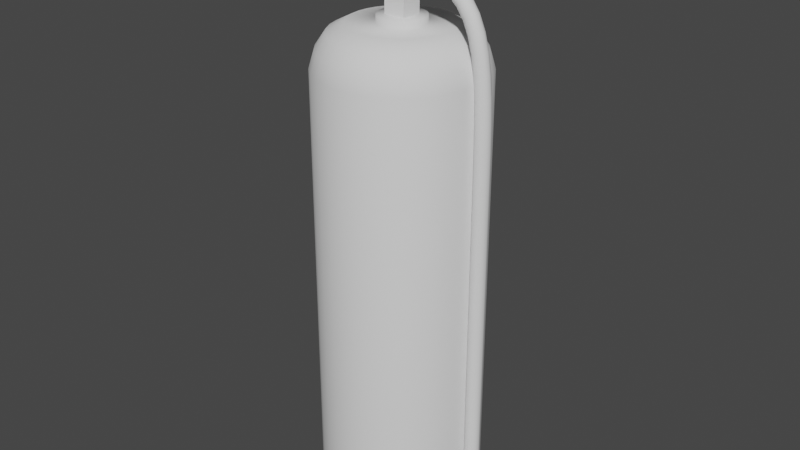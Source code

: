 # Source: FireExtinguisher.blend  (saved by Blender 2.80.75; exported with 4.5.12 LTS)
import bpy
from mathutils import Matrix  # noqa: F401  (used for matrix-valued properties, if any)

bpy.ops.wm.read_factory_settings(use_empty=True)
scene = bpy.context.scene
scene.name = 'Scene'

# ---- collections
col_collection = bpy.data.collections.new('Collection'); scene.collection.children.link(col_collection)

# ---- world
world_world = bpy.data.worlds.new('World'); scene.world = world_world
world_world.use_nodes = True; world_world.node_tree.nodes.clear()
_N = world_world.node_tree.nodes; _L = world_world.node_tree.links
n0 = _N.new('ShaderNodeOutputWorld'); n0.name = 'World Output'; n0.location = (300, 300)
n1 = _N.new('ShaderNodeBackground'); n1.name = 'Background'; n1.location = (10, 300)
n1.inputs[0].default_value = (0.05088, 0.05088, 0.05088, 1.0)
_L.new(n1.outputs[0], n0.inputs[0])
n0.is_active_output = True
world_world.color = (0.05088, 0.05088, 0.05088)
world_world.use_sun_shadow = False
world_world.sun_shadow_jitter_overblur = 0.0

# ---- meshes
me_beziercurve = bpy.data.meshes.new('BezierCurve')
me_beziercurve.from_pydata([(0.09553, 0.05805, 2.771), (0.09553, 0.03243, 2.796), (0.09553, -0.002575, 2.806), (0.09553, -0.03757, 2.796), (0.09553, -0.0632, 2.771), (0.09553, -0.07257, 2.736), (0.09553, -0.0632, 2.701), (0.09553, -0.03758, 2.675), (0.09553, -0.002575, 2.666), (0.09553, 0.03242, 2.675), (0.09553, 0.05805, 2.701), (0.09553, 0.06742, 2.736), (0.2639, 0.05805, 2.758), (0.268, 0.03243, 2.784), (0.2695, -0.002575, 2.793), (0.268, -0.03757, 2.784), (0.2639, -0.0632, 2.758), (0.2582, -0.07257, 2.724), (0.2526, -0.0632, 2.689), (0.2484, -0.03758, 2.664), (0.2469, -0.002575, 2.655), (0.2484, 0.03242, 2.664), (0.2526, 0.05805, 2.689), (0.2582, 0.06742, 2.724), (0.4068, 0.05805, 2.721), (0.416, 0.03243, 2.745), (0.4193, -0.002575, 2.754), (0.416, -0.03757, 2.745), (0.4068, -0.0632, 2.721), (0.3943, -0.07257, 2.689), (0.3818, -0.0632, 2.656), (0.3727, -0.03758, 2.632), (0.3693, -0.002575, 2.623), (0.3727, 0.03242, 2.632), (0.3818, 0.05805, 2.656), (0.3943, 0.06743, 2.689), (0.526, 0.05805, 2.66), (0.5406, 0.03243, 2.681), (0.5459, -0.002575, 2.688), (0.5406, -0.03757, 2.681), (0.526, -0.0632, 2.66), (0.5062, -0.07257, 2.631), (0.4864, -0.0632, 2.602), (0.4718, -0.03758, 2.581), (0.4665, -0.002575, 2.573), (0.4718, 0.03242, 2.581), (0.4864, 0.05805, 2.602), (0.5062, 0.06743, 2.631), (0.6224, 0.05805, 2.574), (0.6416, 0.03243, 2.591), (0.6487, -0.002575, 2.597), (0.6416, -0.03757, 2.591), (0.6224, -0.0632, 2.574), (0.5962, -0.07257, 2.551), (0.57, -0.0632, 2.527), (0.5508, -0.03758, 2.51), (0.5438, -0.002575, 2.504), (0.5508, 0.03242, 2.51), (0.57, 0.05805, 2.527), (0.5962, 0.06743, 2.551), (0.6974, 0.05805, 2.466), (0.7198, 0.03243, 2.478), (0.728, -0.002575, 2.483), (0.7198, -0.03757, 2.478), (0.6974, -0.0632, 2.466), (0.6668, -0.07257, 2.449), (0.6362, -0.0632, 2.432), (0.6138, -0.03758, 2.419), (0.6056, -0.002575, 2.415), (0.6138, 0.03242, 2.419), (0.6362, 0.05805, 2.432), (0.6668, 0.06743, 2.449), (0.7533, 0.05805, 2.337), (0.7775, 0.03243, 2.345), (0.7863, -0.002575, 2.348), (0.7775, -0.03757, 2.345), (0.7533, -0.0632, 2.337), (0.7202, -0.07257, 2.325), (0.6872, -0.0632, 2.314), (0.663, -0.03758, 2.305), (0.6541, -0.002575, 2.302), (0.663, 0.03242, 2.305), (0.6872, 0.05805, 2.314), (0.7202, 0.06743, 2.325), (0.7932, 0.05805, 2.188), (0.8182, 0.03243, 2.194), (0.8274, -0.002575, 2.196), (0.8182, -0.03757, 2.194), (0.7932, -0.0632, 2.188), (0.759, -0.07257, 2.181), (0.7247, -0.0632, 2.174), (0.6997, -0.03758, 2.168), (0.6905, -0.002575, 2.166), (0.6997, 0.03242, 2.168), (0.7247, 0.05805, 2.174), (0.759, 0.06743, 2.181), (0.8201, 0.05805, 2.021), (0.8455, 0.03243, 2.024), (0.8548, -0.002575, 2.025), (0.8455, -0.03757, 2.024), (0.8201, -0.0632, 2.021), (0.7853, -0.07257, 2.016), (0.7506, -0.0632, 2.012), (0.7252, -0.03758, 2.009), (0.7159, -0.002575, 2.008), (0.7252, 0.03242, 2.009), (0.7506, 0.05805, 2.012), (0.7853, 0.06743, 2.016), (0.8366, 0.05805, 1.834), (0.8622, 0.03243, 1.836), (0.8716, -0.002575, 1.837), (0.8622, -0.03757, 1.836), (0.8366, -0.0632, 1.834), (0.8017, -0.07257, 1.832), (0.7668, -0.0632, 1.83), (0.7412, -0.03758, 1.828), (0.7319, -0.002575, 1.828), (0.7412, 0.03242, 1.828), (0.7668, 0.05805, 1.83), (0.8017, 0.06743, 1.832), (0.8454, 0.05805, 1.629), (0.8711, 0.03243, 1.63), (0.8804, -0.002575, 1.63), (0.8711, -0.03757, 1.63), (0.8454, -0.0632, 1.629), (0.8105, -0.07257, 1.628), (0.7755, -0.0632, 1.627), (0.7499, -0.03758, 1.627), (0.7405, -0.002575, 1.626), (0.7499, 0.03242, 1.627), (0.7755, 0.05805, 1.627), (0.8105, 0.06742, 1.628), (0.849, 0.05805, 1.406), (0.8746, 0.03243, 1.406), (0.884, -0.002575, 1.406), (0.8746, -0.03757, 1.406), (0.849, -0.0632, 1.406), (0.814, -0.07257, 1.406), (0.779, -0.0632, 1.405), (0.7534, -0.03758, 1.405), (0.744, -0.002575, 1.405), (0.7534, 0.03242, 1.405), (0.779, 0.05805, 1.405), (0.814, 0.06742, 1.406), (0.8496, 0.05805, 1.165), (0.8752, 0.03243, 1.165), (0.8846, -0.002575, 1.165), (0.8752, -0.03757, 1.165), (0.8496, -0.0632, 1.165), (0.8146, -0.07257, 1.165), (0.7796, -0.0632, 1.165), (0.754, -0.03758, 1.165), (0.7446, -0.002575, 1.165), (0.754, 0.03242, 1.165), (0.7796, 0.05805, 1.165), (0.8146, 0.06742, 1.165), (0.8496, 0.05805, 0.9177), (0.8752, 0.03243, 0.9177), (0.8846, -0.002575, 0.9177), (0.8752, -0.03757, 0.9177), (0.8496, -0.0632, 0.9177), (0.8146, -0.07257, 0.9177), (0.7796, -0.0632, 0.9177), (0.754, -0.03758, 0.9177), (0.7446, -0.002575, 0.9177), (0.754, 0.03242, 0.9177), (0.7796, 0.05805, 0.9177), (0.8146, 0.06742, 0.9177), (0.8496, 0.05805, 0.6755), (0.8752, 0.03243, 0.6755), (0.8846, -0.002575, 0.6755), (0.8752, -0.03757, 0.6755), (0.8496, -0.0632, 0.6755), (0.8146, -0.07257, 0.6755), (0.7796, -0.0632, 0.6755), (0.754, -0.03758, 0.6755), (0.7446, -0.002575, 0.6755), (0.754, 0.03242, 0.6755), (0.7796, 0.05805, 0.6755), (0.8146, 0.06742, 0.6755), (0.8496, 0.05805, 0.4374), (0.8752, 0.03243, 0.4374), (0.8846, -0.002575, 0.4374), (0.8752, -0.03757, 0.4374), (0.8496, -0.0632, 0.4374), (0.8146, -0.07257, 0.4374), (0.7796, -0.0632, 0.4374), (0.754, -0.03758, 0.4374), (0.7446, -0.002575, 0.4374), (0.754, 0.03242, 0.4374), (0.7796, 0.05805, 0.4374), (0.8146, 0.06742, 0.4374), (0.8496, 0.05805, 0.2022), (0.8752, 0.03243, 0.2022), (0.8846, -0.002575, 0.2022), (0.8752, -0.03757, 0.2022), (0.8496, -0.0632, 0.2022), (0.8146, -0.07257, 0.2022), (0.7796, -0.0632, 0.2022), (0.754, -0.03758, 0.2022), (0.7446, -0.002575, 0.2022), (0.754, 0.03242, 0.2022), (0.7796, 0.05805, 0.2022), (0.8146, 0.06742, 0.2022), (0.8496, 0.05805, -0.03091), (0.8752, 0.03243, -0.03091), (0.8846, -0.002575, -0.03091), (0.8752, -0.03757, -0.03091), (0.8496, -0.0632, -0.03091), (0.8146, -0.07257, -0.03091), (0.7796, -0.0632, -0.03091), (0.754, -0.03758, -0.03091), (0.7446, -0.002575, -0.03091), (0.754, 0.03242, -0.03091), (0.7796, 0.05805, -0.03091), (0.8146, 0.06742, -0.03091), (0.8496, 0.05805, -0.263), (0.8752, 0.03243, -0.263), (0.8846, -0.002575, -0.263), (0.8752, -0.03757, -0.263), (0.8496, -0.0632, -0.263), (0.8146, -0.07257, -0.263), (0.7796, -0.0632, -0.263), (0.754, -0.03758, -0.263), (0.7446, -0.002575, -0.263), (0.754, 0.03242, -0.263), (0.7796, 0.05805, -0.263), (0.8146, 0.06742, -0.263), (0.8496, 0.05805, -0.4952), (0.8752, 0.03243, -0.4952), (0.8846, -0.002575, -0.4952), (0.8752, -0.03757, -0.4952), (0.8496, -0.0632, -0.4952), (0.8146, -0.07257, -0.4952), (0.7796, -0.0632, -0.4952), (0.754, -0.03758, -0.4952), (0.7446, -0.002575, -0.4952), (0.754, 0.03242, -0.4952), (0.7796, 0.05805, -0.4952), (0.8146, 0.06742, -0.4952), (0.8496, 0.05805, -0.7283), (0.8752, 0.03243, -0.7283), (0.8846, -0.002575, -0.7283), (0.8752, -0.03757, -0.7283), (0.8496, -0.0632, -0.7283), (0.8146, -0.07257, -0.7283), (0.7796, -0.0632, -0.7283), (0.754, -0.03758, -0.7283), (0.7446, -0.002575, -0.7283), (0.754, 0.03242, -0.7283), (0.7796, 0.05805, -0.7283), (0.8146, 0.06742, -0.7283), (0.8496, 0.05805, -0.9635), (0.8752, 0.03243, -0.9635), (0.8846, -0.002575, -0.9635), (0.8752, -0.03757, -0.9635), (0.8496, -0.0632, -0.9635), (0.8146, -0.07257, -0.9635), (0.7796, -0.0632, -0.9635), (0.754, -0.03758, -0.9635), (0.7446, -0.002575, -0.9635), (0.754, 0.03242, -0.9635), (0.7796, 0.05805, -0.9635), (0.8146, 0.06742, -0.9635), (0.8496, 0.05805, -1.202), (0.8752, 0.03243, -1.202), (0.8846, -0.002575, -1.202), (0.8752, -0.03757, -1.202), (0.8496, -0.0632, -1.202), (0.8146, -0.07257, -1.202), (0.7796, -0.0632, -1.202), (0.754, -0.03758, -1.202), (0.7446, -0.002575, -1.202), (0.754, 0.03242, -1.202), (0.7796, 0.05805, -1.202), (0.8146, 0.06742, -1.202), (0.8496, 0.05805, -1.444), (0.8752, 0.03243, -1.444), (0.8846, -0.002575, -1.444), (0.8752, -0.03757, -1.444), (0.8496, -0.0632, -1.444), (0.8146, -0.07257, -1.444), (0.7796, -0.0632, -1.444), (0.754, -0.03758, -1.444), (0.7446, -0.002575, -1.444), (0.754, 0.03242, -1.444), (0.7796, 0.05805, -1.444), (0.8146, 0.06742, -1.444), (0.8496, 0.05805, -1.691), (0.8752, 0.03243, -1.691), (0.8846, -0.002575, -1.691), (0.8752, -0.03757, -1.691), (0.8496, -0.0632, -1.691), (0.8146, -0.07257, -1.691), (0.7796, -0.0632, -1.691), (0.754, -0.03758, -1.691), (0.7446, -0.002575, -1.691), (0.754, 0.03242, -1.691), (0.7796, 0.05805, -1.691), (0.8146, 0.06742, -1.691), (-0.007172, 0.7521, -2.242), (-0.007172, 0.7521, 1.914), (0.1396, 0.7377, -2.242), (0.1396, 0.7377, 1.914), (0.2806, 0.6949, -2.242), (0.2806, 0.6949, 1.914), (0.4107, 0.6254, -2.242), (0.4107, 0.6254, 1.914), (0.5246, 0.5318, -2.242), (0.5246, 0.5318, 1.914), (0.6182, 0.4179, -2.242), (0.6182, 0.4179, 1.914), (0.6877, 0.2878, -2.242), (0.6877, 0.2878, 1.914), (0.7305, 0.1467, -2.242), (0.7305, 0.1467, 1.914), (0.7449, 1.153e-05, -2.242), (0.7449, 1.153e-05, 1.914), (0.7305, -0.1467, -2.242), (0.7305, -0.1467, 1.914), (0.6877, -0.2878, -2.242), (0.6877, -0.2878, 1.914), (0.6182, -0.4178, -2.242), (0.6182, -0.4178, 1.914), (0.5246, -0.5318, -2.242), (0.5246, -0.5318, 1.914), (0.4107, -0.6253, -2.242), (0.4107, -0.6253, 1.914), (0.2806, -0.6948, -2.242), (0.2806, -0.6948, 1.914), (0.1396, -0.7376, -2.242), (0.1396, -0.7376, 1.914), (-0.007172, -0.7521, -2.242), (-0.007172, -0.7521, 1.914), (-0.1539, -0.7376, -2.242), (-0.1539, -0.7376, 1.914), (-0.295, -0.6948, -2.242), (-0.295, -0.6948, 1.914), (-0.425, -0.6253, -2.242), (-0.425, -0.6253, 1.914), (-0.539, -0.5318, -2.242), (-0.539, -0.5318, 1.914), (-0.6325, -0.4178, -2.242), (-0.6325, -0.4178, 1.914), (-0.702, -0.2878, -2.242), (-0.702, -0.2878, 1.914), (-0.7448, -0.1467, -2.242), (-0.7448, -0.1467, 1.914), (-0.7593, 1.22e-05, -2.242), (-0.7593, 1.22e-05, 1.914), (-0.7448, 0.1467, -2.242), (-0.7448, 0.1467, 1.914), (-0.702, 0.2878, -2.242), (-0.702, 0.2878, 1.914), (-0.6325, 0.4179, -2.242), (-0.6325, 0.4179, 1.914), (-0.539, 0.5318, -2.242), (-0.539, 0.5318, 1.914), (-0.425, 0.6254, -2.242), (-0.425, 0.6254, 1.914), (-0.295, 0.6949, -2.242), (-0.295, 0.6949, 1.914), (-0.1539, 0.7377, -2.242), (-0.1539, 0.7377, 1.914), (-0.04829, 0.2067, 2.346), (-0.08783, 0.1947, 2.346), (-0.1243, 0.1753, 2.346), (-0.1562, 0.1491, 2.346), (-0.1824, 0.1171, 2.346), (-0.2019, 0.08067, 2.346), (-0.2139, 0.04113, 2.346), (-0.218, 1.183e-05, 2.346), (-0.2139, -0.04111, 2.346), (-0.2019, -0.08065, 2.346), (-0.1824, -0.1171, 2.346), (-0.1562, -0.149, 2.346), (-0.1243, -0.1752, 2.346), (-0.08783, -0.1947, 2.346), (-0.04829, -0.2067, 2.346), (-0.007172, -0.2108, 2.346), (0.03395, -0.2067, 2.346), (0.07349, -0.1947, 2.346), (0.1099, -0.1752, 2.346), (0.1419, -0.149, 2.346), (0.1681, -0.1171, 2.346), (0.1876, -0.08065, 2.346), (0.1996, -0.04111, 2.346), (0.2036, 1.164e-05, 2.346), (0.1996, 0.04113, 2.346), (0.1876, 0.08067, 2.346), (0.1681, 0.1171, 2.346), (0.1419, 0.1491, 2.346), (0.1099, 0.1753, 2.346), (0.07349, 0.1947, 2.346), (-0.007172, 0.2108, 2.346), (-0.007172, 0.6152, 2.204), (0.08313, 0.454, 2.283), (0.1128, 0.6034, 2.204), (0.2282, 0.5684, 2.204), (0.3346, 0.5115, 2.204), (0.4278, 0.435, 2.204), (0.5043, 0.3418, 2.204), (0.5612, 0.2354, 2.204), (0.5962, 0.12, 2.204), (0.608, 1.156e-05, 2.204), (0.5962, -0.12, 2.204), (0.5612, -0.2354, 2.204), (0.5043, -0.3418, 2.204), (0.4278, -0.435, 2.204), (0.3346, -0.5115, 2.204), (0.2282, -0.5683, 2.204), (0.1128, -0.6033, 2.204), (-0.007172, -0.6152, 2.204), (-0.1272, -0.6033, 2.204), (-0.2426, -0.5683, 2.204), (-0.3489, -0.5115, 2.204), (-0.4422, -0.435, 2.204), (-0.5187, -0.3418, 2.204), (-0.5755, -0.2354, 2.204), (-0.6105, -0.12, 2.204), (-0.6223, 1.21e-05, 2.204), (-0.6105, 0.12, 2.204), (-0.5755, 0.2354, 2.204), (-0.5187, 0.3418, 2.204), (-0.4422, 0.435, 2.204), (-0.3489, 0.5115, 2.204), (-0.2426, 0.5684, 2.204), (-0.1272, 0.6034, 2.204), (-0.145, 0.6927, 2.068), (-0.2774, 0.6525, 2.068), (-0.3996, 0.5873, 2.068), (-0.5066, 0.4994, 2.068), (-0.5944, 0.3924, 2.068), (-0.6597, 0.2703, 2.068), (-0.6999, 0.1378, 2.068), (-0.7134, 1.216e-05, 2.068), (-0.6999, -0.1378, 2.068), (-0.6597, -0.2703, 2.068), (-0.5944, -0.3924, 2.068), (-0.5066, -0.4994, 2.068), (-0.3996, -0.5872, 2.068), (-0.2775, -0.6525, 2.068), (-0.145, -0.6927, 2.068), (-0.007172, -0.7063, 2.068), (0.1306, -0.6927, 2.068), (0.2631, -0.6525, 2.068), (0.3852, -0.5872, 2.068), (0.4922, -0.4994, 2.068), (0.5801, -0.3924, 2.068), (0.6453, -0.2703, 2.068), (0.6855, -0.1378, 2.068), (0.6991, 1.154e-05, 2.068), (0.6855, 0.1378, 2.068), (0.6453, 0.2703, 2.068), (0.5801, 0.3924, 2.068), (0.4922, 0.4994, 2.068), (0.3852, 0.5873, 2.068), (0.2631, 0.6525, 2.068), (-0.007172, 0.7063, 2.068), (0.1306, 0.6927, 2.068), (0.03395, 0.2067, 2.346), (0.03395, 0.2067, 2.283), (0.07349, 0.1947, 2.283), (0.1099, 0.1753, 2.283), (0.1419, 0.1491, 2.283), (0.1681, 0.1171, 2.283), (0.1876, 0.08067, 2.283), (0.1996, 0.04113, 2.283), (0.2036, 1.164e-05, 2.283), (0.1996, -0.04111, 2.283), (0.1876, -0.08065, 2.283), (0.1681, -0.1171, 2.283), (0.1419, -0.149, 2.283), (0.1099, -0.1752, 2.283), (0.07349, -0.1947, 2.283), (0.03395, -0.2067, 2.283), (-0.007172, -0.2108, 2.283), (-0.04829, -0.2067, 2.283), (-0.08783, -0.1947, 2.283), (-0.1243, -0.1752, 2.283), (-0.1562, -0.149, 2.283), (-0.1824, -0.1171, 2.283), (-0.2019, -0.08065, 2.283), (-0.2139, -0.04111, 2.283), (-0.218, 1.183e-05, 2.283), (-0.2139, 0.04113, 2.283), (-0.2019, 0.08067, 2.283), (-0.1824, 0.1171, 2.283), (-0.1562, 0.1491, 2.283), (-0.1243, 0.1753, 2.283), (-0.08783, 0.1947, 2.283), (-0.04829, 0.2067, 2.283), (-0.007172, 0.2108, 2.283), (-0.09748, 0.454, 2.283), (-0.1843, 0.4277, 2.283), (-0.2643, 0.3849, 2.283), (-0.3345, 0.3273, 2.283), (-0.392, 0.2572, 2.283), (-0.4348, 0.1772, 2.283), (-0.4612, 0.09032, 2.283), (-0.4701, 1.2e-05, 2.283), (-0.4612, -0.09029, 2.283), (-0.4348, -0.1771, 2.283), (-0.392, -0.2572, 2.283), (-0.3345, -0.3273, 2.283), (-0.2643, -0.3849, 2.283), (-0.1843, -0.4276, 2.283), (-0.09748, -0.454, 2.283), (-0.007172, -0.4629, 2.283), (0.08313, -0.454, 2.283), (0.17, -0.4276, 2.283), (0.25, -0.3849, 2.283), (0.3201, -0.3273, 2.283), (0.3777, -0.2572, 2.283), (0.4205, -0.1771, 2.283), (0.4468, -0.09029, 2.283), (0.4557, 1.159e-05, 2.283), (0.4468, 0.09032, 2.283), (0.4205, 0.1772, 2.283), (0.3777, 0.2572, 2.283), (0.3201, 0.3273, 2.283), (0.25, 0.3849, 2.283), (0.17, 0.4277, 2.283), (-0.007172, 0.4629, 2.283), (-0.007172, 1.16e-05, 2.346), (-0.007172, 0.6044, -2.197), (-0.007172, 0.6983, -2.242), (0.1291, 0.6849, -2.242), (0.26, 0.6451, -2.242), (0.3808, 0.5806, -2.242), (0.4866, 0.4938, -2.242), (0.5734, 0.3879, -2.242), (0.6379, 0.2672, -2.242), (0.6777, 0.1362, -2.242), (0.6911, 1.154e-05, -2.242), (0.6777, -0.1362, -2.242), (0.6379, -0.2672, -2.242), (0.5734, -0.3879, -2.242), (0.4866, -0.4937, -2.242), (0.3808, -0.5806, -2.242), (0.26, -0.6451, -2.242), (0.1291, -0.6848, -2.242), (-0.007172, -0.6982, -2.242), (-0.1434, -0.6848, -2.242), (-0.2744, -0.6451, -2.242), (-0.3951, -0.5806, -2.242), (-0.5009, -0.4937, -2.242), (-0.5878, -0.3879, -2.242), (-0.6523, -0.2672, -2.242), (-0.692, -0.1362, -2.242), (-0.7054, 1.216e-05, -2.242), (-0.692, 0.1362, -2.242), (-0.6523, 0.2672, -2.242), (-0.5878, 0.3879, -2.242), (-0.5009, 0.4938, -2.242), (-0.3951, 0.5806, -2.242), (-0.2744, 0.6451, -2.242), (-0.1434, 0.6849, -2.242), (0.1107, 0.5928, -2.197), (0.2241, 0.5584, -2.197), (0.3286, 0.5025, -2.197), (0.4202, 0.4274, -2.197), (0.4953, 0.3358, -2.197), (0.5512, 0.2313, -2.197), (0.5856, 0.1179, -2.197), (0.5972, 1.156e-05, -2.197), (0.5856, -0.1179, -2.197), (0.5512, -0.2313, -2.197), (0.4953, -0.3358, -2.197), (0.4202, -0.4273, -2.197), (0.3286, -0.5025, -2.197), (0.2241, -0.5583, -2.197), (0.1107, -0.5927, -2.197), (-0.007172, -0.6044, -2.197), (-0.1251, -0.5927, -2.197), (-0.2385, -0.5583, -2.197), (-0.3429, -0.5025, -2.197), (-0.4345, -0.4273, -2.197), (-0.5097, -0.3358, -2.197), (-0.5655, -0.2313, -2.197), (-0.5999, -0.1179, -2.197), (-0.6115, 1.209e-05, -2.197), (-0.5999, 0.1179, -2.197), (-0.5655, 0.2313, -2.197), (-0.5097, 0.3358, -2.197), (-0.4345, 0.4274, -2.197), (-0.3429, 0.5025, -2.197), (-0.2385, 0.5584, -2.197), (-0.1251, 0.5928, -2.197), (-0.007172, 1.147e-05, -2.197), (-0.1044, -0.1004, 2.251), (-0.1044, -0.1004, 3.035), (-0.1044, 0.09527, 2.251), (-0.1044, 0.09527, 3.035), (0.09134, -0.1004, 2.251), (0.09134, -0.1004, 3.035), (0.09134, 0.09527, 2.251), (0.09134, 0.09527, 3.035), (0.1578, 0.1237, 3.144), (0.1578, 0.1237, 2.891), (0.1578, -0.1289, 3.144), (0.1578, -0.1289, 2.891), (-0.09487, 0.1237, 3.166), (-0.09487, 0.1237, 2.891), (-0.09487, -0.1289, 3.166), (-0.09487, -0.1289, 2.891), (-0.263, -0.1289, 3.07), (-0.263, -0.1289, 3.176), (-0.263, 0.1237, 3.176), (-0.263, 0.1237, 3.07), (-0.4646, -0.1289, 3.099), (-0.4646, -0.1289, 3.18), (-0.4646, 0.1237, 3.18), (-0.4646, 0.1237, 3.099), (-0.7133, -0.1289, 3.1), (-0.7133, -0.1289, 3.168), (-0.7133, 0.1237, 3.168), (-0.7133, 0.1237, 3.1), (-0.943, -0.1289, 3.06), (-0.943, -0.1289, 3.111), (-0.943, 0.1237, 3.111), (-0.943, 0.1237, 3.06), (-0.09487, -0.09699, 2.891), (-0.09487, 0.09184, 2.891), (-0.263, -0.09699, 3.07), (-0.263, 0.09184, 3.07), (-0.4646, -0.09699, 3.099), (-0.4646, 0.09184, 3.099), (-0.7133, -0.09699, 3.1), (-0.7133, 0.09184, 3.1), (-0.943, -0.09699, 3.06), (-0.943, 0.09184, 3.06), (-0.08764, -0.09699, 2.929), (-0.08764, 0.09184, 2.929), (-0.2558, -0.09699, 3.108), (-0.2558, 0.09184, 3.108), (-0.4574, -0.09699, 3.137), (-0.4574, 0.09184, 3.137), (-0.7061, -0.09699, 3.138), (-0.7061, 0.09184, 3.138), (-0.9425, -0.09699, 3.097), (-0.9425, 0.09184, 3.097), (0.0249, 0.1496, 2.827), (0.0249, 0.1496, 2.705), (0.0249, -0.1547, 2.827), (0.0249, -0.1547, 2.705), (-0.2794, 0.1496, 2.827), (-0.2794, 0.1496, 2.705), (-0.2794, -0.1547, 2.827), (-0.2794, -0.1547, 2.705), (-0.505, -0.1477, 2.688), (-0.505, -0.1477, 2.766), (-0.505, 0.1426, 2.766), (-0.505, 0.1426, 2.688), (-0.6873, -0.1312, 2.627), (-0.6873, -0.1312, 2.683), (-0.6873, 0.1261, 2.683), (-0.6873, 0.1261, 2.627), (-0.8728, -0.1056, 2.538), (-0.8728, -0.1056, 2.571), (-0.8728, 0.1005, 2.571), (-0.8728, 0.1005, 2.538), (0.06026, 0.09358, 2.74), (0.127, 0.09358, 2.74), (0.06026, 0.09173, 2.722), (0.127, 0.09173, 2.722), (0.06026, 0.08626, 2.703), (0.127, 0.08626, 2.703), (0.06026, 0.07737, 2.687), (0.127, 0.07737, 2.687), (0.06026, 0.06542, 2.672), (0.127, 0.06542, 2.672), (0.06026, 0.05084, 2.66), (0.127, 0.05084, 2.66), (0.06026, 0.03422, 2.651), (0.127, 0.03422, 2.651), (0.06026, 0.01618, 2.646), (0.127, 0.01618, 2.646), (0.06026, -0.002575, 2.644), (0.127, -0.002575, 2.644), (0.06026, -0.02133, 2.646), (0.127, -0.02133, 2.646), (0.06026, -0.03937, 2.651), (0.127, -0.03937, 2.651), (0.06026, -0.05599, 2.66), (0.127, -0.05599, 2.66), (0.06026, -0.07057, 2.672), (0.127, -0.07057, 2.672), (0.06026, -0.08252, 2.687), (0.127, -0.08252, 2.687), (0.06026, -0.09141, 2.703), (0.127, -0.09141, 2.703), (0.06026, -0.09688, 2.722), (0.127, -0.09688, 2.722), (0.06026, -0.09873, 2.74), (0.127, -0.09873, 2.74), (0.06026, -0.09688, 2.759), (0.127, -0.09688, 2.759), (0.06026, -0.09141, 2.777), (0.127, -0.09141, 2.777), (0.06026, -0.08252, 2.794), (0.127, -0.08252, 2.794), (0.06026, -0.07057, 2.808), (0.127, -0.07057, 2.808), (0.06026, -0.05599, 2.82), (0.127, -0.05599, 2.82), (0.06026, -0.03937, 2.829), (0.127, -0.03937, 2.829), (0.06026, -0.02133, 2.835), (0.127, -0.02133, 2.835), (0.06026, -0.002575, 2.836), (0.127, -0.002575, 2.836), (0.06026, 0.01618, 2.835), (0.127, 0.01618, 2.835), (0.06026, 0.03422, 2.829), (0.127, 0.03422, 2.829), (0.06026, 0.05085, 2.82), (0.127, 0.05085, 2.82), (0.06026, 0.06542, 2.808), (0.127, 0.06542, 2.808), (0.06026, 0.07737, 2.794), (0.127, 0.07737, 2.794), (0.06026, 0.08626, 2.777), (0.127, 0.08626, 2.777), (0.06026, 0.09173, 2.759), (0.127, 0.09173, 2.759), (-0.007172, 0.7521, -2.14), (0.1396, 0.7377, -2.14), (0.2806, 0.6949, -2.14), (0.4107, 0.6254, -2.14), (0.5246, 0.5318, -2.14), (0.6182, 0.4179, -2.14), (0.6877, 0.2878, -2.14), (0.7305, 0.1467, -2.14), (0.7449, 1.153e-05, -2.14), (0.7305, -0.1467, -2.14), (0.6877, -0.2878, -2.14), (0.6182, -0.4178, -2.14), (0.5246, -0.5318, -2.14), (0.4107, -0.6253, -2.14), (0.2806, -0.6948, -2.14), (0.1396, -0.7376, -2.14), (-0.007172, -0.7521, -2.14), (-0.1539, -0.7376, -2.14), (-0.295, -0.6948, -2.14), (-0.425, -0.6253, -2.14), (-0.539, -0.5318, -2.14), (-0.6325, -0.4178, -2.14), (-0.702, -0.2878, -2.14), (-0.7448, -0.1467, -2.14), (-0.7593, 1.22e-05, -2.14), (-0.7448, 0.1467, -2.14), (-0.702, 0.2878, -2.14), (-0.6325, 0.4179, -2.14), (-0.539, 0.5318, -2.14), (-0.425, 0.6254, -2.14), (-0.295, 0.6949, -2.14), (-0.1539, 0.7377, -2.14)], [], [(0, 12, 23, 11), (1, 13, 12, 0), (2, 14, 13, 1), (3, 15, 14, 2), (4, 16, 15, 3), (5, 17, 16, 4), (6, 18, 17, 5), (7, 19, 18, 6), (8, 20, 19, 7), (9, 21, 20, 8), (10, 22, 21, 9), (11, 23, 22, 10), (12, 24, 35, 23), (13, 25, 24, 12), (14, 26, 25, 13), (15, 27, 26, 14), (16, 28, 27, 15), (17, 29, 28, 16), (18, 30, 29, 17), (19, 31, 30, 18), (20, 32, 31, 19), (21, 33, 32, 20), (22, 34, 33, 21), (23, 35, 34, 22), (24, 36, 47, 35), (25, 37, 36, 24), (26, 38, 37, 25), (27, 39, 38, 26), (28, 40, 39, 27), (29, 41, 40, 28), (30, 42, 41, 29), (31, 43, 42, 30), (32, 44, 43, 31), (33, 45, 44, 32), (34, 46, 45, 33), (35, 47, 46, 34), (36, 48, 59, 47), (37, 49, 48, 36), (38, 50, 49, 37), (39, 51, 50, 38), (40, 52, 51, 39), (41, 53, 52, 40), (42, 54, 53, 41), (43, 55, 54, 42), (44, 56, 55, 43), (45, 57, 56, 44), (46, 58, 57, 45), (47, 59, 58, 46), (48, 60, 71, 59), (49, 61, 60, 48), (50, 62, 61, 49), (51, 63, 62, 50), (52, 64, 63, 51), (53, 65, 64, 52), (54, 66, 65, 53), (55, 67, 66, 54), (56, 68, 67, 55), (57, 69, 68, 56), (58, 70, 69, 57), (59, 71, 70, 58), (60, 72, 83, 71), (61, 73, 72, 60), (62, 74, 73, 61), (63, 75, 74, 62), (64, 76, 75, 63), (65, 77, 76, 64), (66, 78, 77, 65), (67, 79, 78, 66), (68, 80, 79, 67), (69, 81, 80, 68), (70, 82, 81, 69), (71, 83, 82, 70), (72, 84, 95, 83), (73, 85, 84, 72), (74, 86, 85, 73), (75, 87, 86, 74), (76, 88, 87, 75), (77, 89, 88, 76), (78, 90, 89, 77), (79, 91, 90, 78), (80, 92, 91, 79), (81, 93, 92, 80), (82, 94, 93, 81), (83, 95, 94, 82), (84, 96, 107, 95), (85, 97, 96, 84), (86, 98, 97, 85), (87, 99, 98, 86), (88, 100, 99, 87), (89, 101, 100, 88), (90, 102, 101, 89), (91, 103, 102, 90), (92, 104, 103, 91), (93, 105, 104, 92), (94, 106, 105, 93), (95, 107, 106, 94), (96, 108, 119, 107), (97, 109, 108, 96), (98, 110, 109, 97), (99, 111, 110, 98), (100, 112, 111, 99), (101, 113, 112, 100), (102, 114, 113, 101), (103, 115, 114, 102), (104, 116, 115, 103), (105, 117, 116, 104), (106, 118, 117, 105), (107, 119, 118, 106), (108, 120, 131, 119), (109, 121, 120, 108), (110, 122, 121, 109), (111, 123, 122, 110), (112, 124, 123, 111), (113, 125, 124, 112), (114, 126, 125, 113), (115, 127, 126, 114), (116, 128, 127, 115), (117, 129, 128, 116), (118, 130, 129, 117), (119, 131, 130, 118), (120, 132, 143, 131), (121, 133, 132, 120), (122, 134, 133, 121), (123, 135, 134, 122), (124, 136, 135, 123), (125, 137, 136, 124), (126, 138, 137, 125), (127, 139, 138, 126), (128, 140, 139, 127), (129, 141, 140, 128), (130, 142, 141, 129), (131, 143, 142, 130), (132, 144, 155, 143), (133, 145, 144, 132), (134, 146, 145, 133), (135, 147, 146, 134), (136, 148, 147, 135), (137, 149, 148, 136), (138, 150, 149, 137), (139, 151, 150, 138), (140, 152, 151, 139), (141, 153, 152, 140), (142, 154, 153, 141), (143, 155, 154, 142), (144, 156, 167, 155), (145, 157, 156, 144), (146, 158, 157, 145), (147, 159, 158, 146), (148, 160, 159, 147), (149, 161, 160, 148), (150, 162, 161, 149), (151, 163, 162, 150), (152, 164, 163, 151), (153, 165, 164, 152), (154, 166, 165, 153), (155, 167, 166, 154), (156, 168, 179, 167), (157, 169, 168, 156), (158, 170, 169, 157), (159, 171, 170, 158), (160, 172, 171, 159), (161, 173, 172, 160), (162, 174, 173, 161), (163, 175, 174, 162), (164, 176, 175, 163), (165, 177, 176, 164), (166, 178, 177, 165), (167, 179, 178, 166), (168, 180, 191, 179), (169, 181, 180, 168), (170, 182, 181, 169), (171, 183, 182, 170), (172, 184, 183, 171), (173, 185, 184, 172), (174, 186, 185, 173), (175, 187, 186, 174), (176, 188, 187, 175), (177, 189, 188, 176), (178, 190, 189, 177), (179, 191, 190, 178), (180, 192, 203, 191), (181, 193, 192, 180), (182, 194, 193, 181), (183, 195, 194, 182), (184, 196, 195, 183), (185, 197, 196, 184), (186, 198, 197, 185), (187, 199, 198, 186), (188, 200, 199, 187), (189, 201, 200, 188), (190, 202, 201, 189), (191, 203, 202, 190), (192, 204, 215, 203), (193, 205, 204, 192), (194, 206, 205, 193), (195, 207, 206, 194), (196, 208, 207, 195), (197, 209, 208, 196), (198, 210, 209, 197), (199, 211, 210, 198), (200, 212, 211, 199), (201, 213, 212, 200), (202, 214, 213, 201), (203, 215, 214, 202), (204, 216, 227, 215), (205, 217, 216, 204), (206, 218, 217, 205), (207, 219, 218, 206), (208, 220, 219, 207), (209, 221, 220, 208), (210, 222, 221, 209), (211, 223, 222, 210), (212, 224, 223, 211), (213, 225, 224, 212), (214, 226, 225, 213), (215, 227, 226, 214), (216, 228, 239, 227), (217, 229, 228, 216), (218, 230, 229, 217), (219, 231, 230, 218), (220, 232, 231, 219), (221, 233, 232, 220), (222, 234, 233, 221), (223, 235, 234, 222), (224, 236, 235, 223), (225, 237, 236, 224), (226, 238, 237, 225), (227, 239, 238, 226), (228, 240, 251, 239), (229, 241, 240, 228), (230, 242, 241, 229), (231, 243, 242, 230), (232, 244, 243, 231), (233, 245, 244, 232), (234, 246, 245, 233), (235, 247, 246, 234), (236, 248, 247, 235), (237, 249, 248, 236), (238, 250, 249, 237), (239, 251, 250, 238), (240, 252, 263, 251), (241, 253, 252, 240), (242, 254, 253, 241), (243, 255, 254, 242), (244, 256, 255, 243), (245, 257, 256, 244), (246, 258, 257, 245), (247, 259, 258, 246), (248, 260, 259, 247), (249, 261, 260, 248), (250, 262, 261, 249), (251, 263, 262, 250), (252, 264, 275, 263), (253, 265, 264, 252), (254, 266, 265, 253), (255, 267, 266, 254), (256, 268, 267, 255), (257, 269, 268, 256), (258, 270, 269, 257), (259, 271, 270, 258), (260, 272, 271, 259), (261, 273, 272, 260), (262, 274, 273, 261), (263, 275, 274, 262), (264, 276, 287, 275), (265, 277, 276, 264), (266, 278, 277, 265), (267, 279, 278, 266), (268, 280, 279, 267), (269, 281, 280, 268), (270, 282, 281, 269), (271, 283, 282, 270), (272, 284, 283, 271), (273, 285, 284, 272), (274, 286, 285, 273), (275, 287, 286, 274), (276, 288, 299, 287), (277, 289, 288, 276), (278, 290, 289, 277), (279, 291, 290, 278), (280, 292, 291, 279), (281, 293, 292, 280), (282, 294, 293, 281), (283, 295, 294, 282), (284, 296, 295, 283), (285, 297, 296, 284), (286, 298, 297, 285), (287, 299, 298, 286), (726, 301, 303, 727), (727, 303, 305, 728), (728, 305, 307, 729), (729, 307, 309, 730), (730, 309, 311, 731), (731, 311, 313, 732), (732, 313, 315, 733), (733, 315, 317, 734), (734, 317, 319, 735), (735, 319, 321, 736), (736, 321, 323, 737), (737, 323, 325, 738), (738, 325, 327, 739), (739, 327, 329, 740), (740, 329, 331, 741), (741, 331, 333, 742), (742, 333, 335, 743), (743, 335, 337, 744), (744, 337, 339, 745), (745, 339, 341, 746), (746, 341, 343, 747), (747, 343, 345, 748), (748, 345, 347, 749), (749, 347, 349, 750), (750, 349, 351, 751), (751, 351, 353, 752), (752, 353, 355, 753), (753, 355, 357, 754), (754, 357, 359, 755), (755, 359, 361, 756), (756, 361, 363, 757), (757, 363, 301, 726), (538, 539, 570, 569), (490, 489, 366, 365), (463, 462, 393, 392), (476, 475, 380, 379), (489, 488, 367, 366), (462, 461, 460, 393), (475, 474, 381, 380), (488, 487, 368, 367), (461, 492, 394, 460), (474, 473, 382, 381), (487, 486, 369, 368), (473, 472, 383, 382), (486, 485, 370, 369), (472, 471, 384, 383), (485, 484, 371, 370), (471, 470, 385, 384), (484, 483, 372, 371), (470, 469, 386, 385), (483, 482, 373, 372), (469, 468, 387, 386), (482, 481, 374, 373), (468, 467, 388, 387), (481, 480, 375, 374), (467, 466, 389, 388), (480, 479, 376, 375), (466, 465, 390, 389), (479, 478, 377, 376), (492, 491, 364, 394), (465, 464, 391, 390), (478, 477, 378, 377), (491, 490, 365, 364), (464, 463, 392, 391), (306, 308, 530, 529), (497, 498, 486, 487), (510, 511, 473, 474), (396, 523, 492, 461), (496, 497, 487, 488), (509, 510, 474, 475), (522, 396, 461, 462), (495, 496, 488, 489), (508, 509, 475, 476), (521, 522, 462, 463), (494, 495, 489, 490), (507, 508, 476, 477), (520, 521, 463, 464), (493, 494, 490, 491), (506, 507, 477, 478), (519, 520, 464, 465), (523, 493, 491, 492), (505, 506, 478, 479), (518, 519, 465, 466), (504, 505, 479, 480), (517, 518, 466, 467), (503, 504, 480, 481), (516, 517, 467, 468), (502, 503, 481, 482), (515, 516, 468, 469), (501, 502, 482, 483), (514, 515, 469, 470), (500, 501, 483, 484), (513, 514, 470, 471), (499, 500, 484, 485), (512, 513, 471, 472), (498, 499, 485, 486), (477, 476, 379, 378), (431, 432, 423, 424), (444, 445, 410, 411), (457, 459, 397, 398), (430, 431, 424, 425), (443, 444, 411, 412), (456, 457, 398, 399), (429, 430, 425, 426), (442, 443, 412, 413), (455, 456, 399, 400), (428, 429, 426, 427), (441, 442, 413, 414), (454, 455, 400, 401), (458, 428, 427, 395), (440, 441, 414, 415), (453, 454, 401, 402), (439, 440, 415, 416), (452, 453, 402, 403), (438, 439, 416, 417), (451, 452, 403, 404), (437, 438, 417, 418), (450, 451, 404, 405), (436, 437, 418, 419), (449, 450, 405, 406), (435, 436, 419, 420), (448, 449, 406, 407), (434, 435, 420, 421), (447, 448, 407, 408), (433, 434, 421, 422), (446, 447, 408, 409), (432, 433, 422, 423), (412, 411, 509, 508), (357, 355, 432, 431), (321, 319, 450, 449), (301, 363, 428, 458), (303, 301, 458, 459), (347, 345, 437, 436), (339, 337, 441, 440), (329, 327, 446, 445), (311, 309, 455, 454), (355, 353, 433, 432), (337, 335, 442, 441), (319, 317, 451, 450), (363, 361, 429, 428), (345, 343, 438, 437), (327, 325, 447, 446), (309, 307, 456, 455), (353, 351, 434, 433), (335, 333, 443, 442), (317, 315, 452, 451), (361, 359, 430, 429), (343, 341, 439, 438), (325, 323, 448, 447), (307, 305, 457, 456), (351, 349, 435, 434), (333, 331, 444, 443), (315, 313, 453, 452), (359, 357, 431, 430), (341, 339, 440, 439), (323, 321, 449, 448), (305, 303, 459, 457), (349, 347, 436, 435), (331, 329, 445, 444), (445, 446, 409, 410), (313, 311, 454, 453), (425, 424, 496, 495), (398, 397, 396, 522), (411, 410, 510, 509), (424, 423, 497, 496), (397, 395, 523, 396), (410, 409, 511, 510), (423, 422, 498, 497), (409, 408, 512, 511), (422, 421, 499, 498), (408, 407, 513, 512), (421, 420, 500, 499), (407, 406, 514, 513), (420, 419, 501, 500), (406, 405, 515, 514), (419, 418, 502, 501), (405, 404, 516, 515), (418, 417, 503, 502), (404, 403, 517, 516), (417, 416, 504, 503), (403, 402, 518, 517), (416, 415, 505, 504), (402, 401, 519, 518), (415, 414, 506, 505), (395, 427, 493, 523), (401, 400, 520, 519), (414, 413, 507, 506), (427, 426, 494, 493), (400, 399, 521, 520), (413, 412, 508, 507), (426, 425, 495, 494), (399, 398, 522, 521), (511, 512, 472, 473), (459, 458, 395, 397), (460, 394, 524), (394, 364, 524), (364, 365, 524), (365, 366, 524), (366, 367, 524), (367, 368, 524), (368, 369, 524), (369, 370, 524), (370, 371, 524), (371, 372, 524), (372, 373, 524), (373, 374, 524), (374, 375, 524), (375, 376, 524), (376, 377, 524), (377, 378, 524), (378, 379, 524), (379, 380, 524), (380, 381, 524), (381, 382, 524), (382, 383, 524), (383, 384, 524), (384, 385, 524), (385, 386, 524), (386, 387, 524), (387, 388, 524), (388, 389, 524), (389, 390, 524), (390, 391, 524), (391, 392, 524), (392, 393, 524), (393, 460, 524), (350, 352, 552, 551), (332, 334, 543, 542), (314, 316, 534, 533), (358, 360, 556, 555), (340, 342, 547, 546), (322, 324, 538, 537), (304, 306, 529, 528), (348, 350, 551, 550), (330, 332, 542, 541), (312, 314, 533, 532), (356, 358, 555, 554), (338, 340, 546, 545), (320, 322, 537, 536), (302, 304, 528, 527), (346, 348, 550, 549), (328, 330, 541, 540), (310, 312, 532, 531), (354, 356, 554, 553), (336, 338, 545, 544), (318, 320, 536, 535), (362, 300, 526, 557), (300, 302, 527, 526), (344, 346, 549, 548), (326, 328, 540, 539), (308, 310, 531, 530), (352, 354, 553, 552), (334, 336, 544, 543), (316, 318, 535, 534), (360, 362, 557, 556), (342, 344, 548, 547), (324, 326, 539, 538), (551, 552, 583, 582), (537, 538, 569, 568), (550, 551, 582, 581), (536, 537, 568, 567), (549, 550, 581, 580), (535, 536, 567, 566), (548, 549, 580, 579), (534, 535, 566, 565), (547, 548, 579, 578), (533, 534, 565, 564), (546, 547, 578, 577), (532, 533, 564, 563), (545, 546, 577, 576), (531, 532, 563, 562), (544, 545, 576, 575), (557, 526, 525, 588), (530, 531, 562, 561), (543, 544, 575, 574), (556, 557, 588, 587), (529, 530, 561, 560), (542, 543, 574, 573), (555, 556, 587, 586), (528, 529, 560, 559), (541, 542, 573, 572), (554, 555, 586, 585), (527, 528, 559, 558), (540, 541, 572, 571), (553, 554, 585, 584), (526, 527, 558, 525), (539, 540, 571, 570), (552, 553, 584, 583), (525, 558, 589), (558, 559, 589), (559, 560, 589), (560, 561, 589), (561, 562, 589), (562, 563, 589), (563, 564, 589), (564, 565, 589), (565, 566, 589), (566, 567, 589), (567, 568, 589), (568, 569, 589), (569, 570, 589), (570, 571, 589), (571, 572, 589), (572, 573, 589), (573, 574, 589), (574, 575, 589), (575, 576, 589), (576, 577, 589), (577, 578, 589), (578, 579, 589), (579, 580, 589), (580, 581, 589), (581, 582, 589), (582, 583, 589), (583, 584, 589), (584, 585, 589), (585, 586, 589), (586, 587, 589), (587, 588, 589), (588, 525, 589), (590, 591, 593, 592), (592, 593, 597, 596), (596, 597, 595, 594), (594, 595, 591, 590), (592, 596, 594, 590), (597, 593, 591, 595), (598, 599, 601, 600), (600, 601, 605, 604), (609, 613, 627, 625), (602, 603, 599, 598), (600, 604, 602, 598), (605, 601, 599, 603), (618, 614, 628, 630), (604, 605, 606, 607), (603, 602, 608, 609), (602, 604, 607, 608), (613, 612, 616, 617), (607, 606, 610, 611), (609, 608, 612, 613), (608, 607, 611, 612), (606, 605, 622, 624), (612, 611, 615, 616), (617, 621, 631, 629), (611, 610, 614, 615), (619, 618, 630, 640), (615, 614, 618, 619), (617, 616, 620, 621), (616, 615, 619, 620), (629, 631, 641, 639), (622, 623, 633, 632), (620, 619, 640, 641), (624, 622, 632, 634), (631, 621, 620, 641), (614, 610, 626, 628), (605, 603, 623, 622), (610, 606, 624, 626), (603, 609, 625, 623), (613, 617, 629, 627), (632, 633, 635, 634), (634, 635, 637, 636), (638, 639, 641, 640), (636, 637, 639, 638), (627, 629, 639, 637), (625, 627, 637, 635), (630, 628, 638, 640), (623, 625, 635, 633), (628, 626, 636, 638), (626, 624, 634, 636), (642, 643, 645, 644), (644, 645, 649, 648), (647, 646, 652, 653), (646, 647, 643, 642), (644, 648, 646, 642), (649, 645, 643, 647), (653, 652, 656, 657), (646, 648, 651, 652), (649, 647, 653, 650), (648, 649, 650, 651), (654, 657, 661, 658), (652, 651, 655, 656), (650, 653, 657, 654), (651, 650, 654, 655), (659, 658, 661, 660), (655, 654, 658, 659), (657, 656, 660, 661), (656, 655, 659, 660), (662, 663, 665, 664), (664, 665, 667, 666), (666, 667, 669, 668), (668, 669, 671, 670), (670, 671, 673, 672), (672, 673, 675, 674), (674, 675, 677, 676), (676, 677, 679, 678), (678, 679, 681, 680), (680, 681, 683, 682), (682, 683, 685, 684), (684, 685, 687, 686), (686, 687, 689, 688), (688, 689, 691, 690), (690, 691, 693, 692), (692, 693, 695, 694), (694, 695, 697, 696), (696, 697, 699, 698), (698, 699, 701, 700), (700, 701, 703, 702), (702, 703, 705, 704), (704, 705, 707, 706), (706, 707, 709, 708), (708, 709, 711, 710), (710, 711, 713, 712), (712, 713, 715, 714), (714, 715, 717, 716), (716, 717, 719, 718), (718, 719, 721, 720), (720, 721, 723, 722), (665, 663, 725, 723, 721, 719, 717, 715, 713, 711, 709, 707, 705, 703, 701, 699, 697, 695, 693, 691, 689, 687, 685, 683, 681, 679, 677, 675, 673, 671, 669, 667), (722, 723, 725, 724), (724, 725, 663, 662), (662, 664, 666, 668, 670, 672, 674, 676, 678, 680, 682, 684, 686, 688, 690, 692, 694, 696, 698, 700, 702, 704, 706, 708, 710, 712, 714, 716, 718, 720, 722, 724), (362, 757, 726, 300), (360, 756, 757, 362), (358, 755, 756, 360), (356, 754, 755, 358), (354, 753, 754, 356), (352, 752, 753, 354), (350, 751, 752, 352), (348, 750, 751, 350), (346, 749, 750, 348), (344, 748, 749, 346), (342, 747, 748, 344), (340, 746, 747, 342), (338, 745, 746, 340), (336, 744, 745, 338), (334, 743, 744, 336), (332, 742, 743, 334), (330, 741, 742, 332), (328, 740, 741, 330), (326, 739, 740, 328), (324, 738, 739, 326), (322, 737, 738, 324), (320, 736, 737, 322), (318, 735, 736, 320), (316, 734, 735, 318), (314, 733, 734, 316), (312, 732, 733, 314), (310, 731, 732, 312), (308, 730, 731, 310), (306, 729, 730, 308), (304, 728, 729, 306), (302, 727, 728, 304), (300, 726, 727, 302)])
me_beziercurve.polygons.foreach_set('use_smooth', [1, 1, 1, 1, 1, 1, 1, 1, 1, 1, 1, 1, 1, 1, 1, 1, 1, 1, 1, 1, 1, 1, 1, 1, 1, 1, 1, 1, 1, 1, 1, 1, 1, 1, 1, 1, 1, 1, 1, 1, 1, 1, 1, 1, 1, 1, 1, 1, 1, 1, 1, 1, 1, 1, 1, 1, 1, 1, 1, 1, 1, 1, 1, 1, 1, 1, 1, 1, 1, 1, 1, 1, 1, 1, 1, 1, 1, 1, 1, 1, 1, 1, 1, 1, 1, 1, 1, 1, 1, 1, 1, 1, 1, 1, 1, 1, 1, 1, 1, 1, 1, 1, 1, 1, 1, 1, 1, 1, 1, 1, 1, 1, 1, 1, 1, 1, 1, 1, 1, 1, 1, 1, 1, 1, 1, 1, 1, 1, 1, 1, 1, 1, 1, 1, 1, 1, 1, 1, 1, 1, 1, 1, 1, 1, 1, 1, 1, 1, 1, 1, 1, 1, 1, 1, 1, 1, 1, 1, 1, 1, 1, 1, 1, 1, 1, 1, 1, 1, 1, 1, 1, 1, 1, 1, 1, 1, 1, 1, 1, 1, 1, 1, 1, 1, 1, 1, 1, 1, 1, 1, 1, 1, 1, 1, 1, 1, 1, 1, 1, 1, 1, 1, 1, 1, 1, 1, 1, 1, 1, 1, 1, 1, 1, 1, 1, 1, 1, 1, 1, 1, 1, 1, 1, 1, 1, 1, 1, 1, 1, 1, 1, 1, 1, 1, 1, 1, 1, 1, 1, 1, 1, 1, 1, 1, 1, 1, 1, 1, 1, 1, 1, 1, 1, 1, 1, 1, 1, 1, 1, 1, 1, 1, 1, 1, 1, 1, 1, 1, 1, 1, 1, 1, 1, 1, 1, 1, 1, 1, 1, 1, 1, 1, 1, 1, 1, 1, 1, 1, 1, 1, 1, 1, 1, 1, 1, 1, 1, 1, 1, 1, 1, 1, 1, 1, 1, 1, 1, 1, 1, 1, 1, 1, 1, 1, 1, 1, 1, 1, 1, 1, 1, 1, 1, 1, 1, 1, 1, 1, 1, 1, 1, 1, 1, 1, 1, 1, 1, 1, 1, 1, 1, 1, 1, 1, 1, 1, 1, 1, 1, 1, 1, 1, 1, 1, 1, 1, 1, 1, 1, 1, 1, 1, 1, 1, 1, 1, 1, 1, 1, 1, 1, 1, 1, 1, 1, 1, 1, 1, 1, 1, 1, 1, 1, 1, 1, 1, 1, 1, 1, 1, 1, 1, 1, 1, 1, 1, 1, 1, 1, 1, 1, 1, 1, 1, 1, 1, 1, 1, 1, 1, 1, 1, 1, 1, 1, 1, 1, 1, 1, 1, 1, 1, 1, 1, 1, 1, 1, 1, 1, 1, 1, 1, 1, 1, 1, 1, 1, 1, 1, 1, 1, 1, 1, 1, 1, 1, 1, 1, 1, 1, 1, 1, 1, 1, 1, 1, 1, 1, 1, 1, 1, 1, 1, 1, 1, 1, 1, 1, 1, 1, 1, 1, 1, 1, 1, 1, 1, 1, 1, 1, 1, 1, 1, 1, 1, 1, 1, 1, 1, 1, 1, 1, 1, 1, 1, 1, 1, 1, 1, 1, 1, 1, 1, 1, 1, 1, 1, 1, 1, 1, 1, 1, 1, 1, 1, 1, 1, 1, 1, 1, 1, 1, 1, 1, 1, 1, 1, 1, 1, 1, 1, 1, 1, 1, 1, 1, 1, 1, 1, 1, 1, 1, 1, 1, 1, 1, 1, 1, 1, 1, 1, 1, 1, 1, 1, 1, 1, 1, 1, 1, 1, 1, 1, 1, 1, 1, 1, 1, 1, 1, 1, 1, 1, 1, 1, 1, 1, 1, 1, 1, 1, 1, 1, 1, 1, 1, 1, 1, 1, 1, 1, 1, 1, 1, 1, 1, 1, 1, 1, 1, 1, 1, 1, 1, 1, 1, 1, 1, 0, 0, 0, 0, 0, 0, 0, 0, 0, 0, 0, 0, 0, 0, 0, 0, 0, 0, 0, 0, 0, 0, 0, 0, 0, 0, 0, 0, 0, 0, 0, 0, 0, 0, 0, 0, 0, 0, 0, 0, 0, 0, 0, 0, 0, 0, 0, 0, 0, 0, 0, 0, 0, 0, 0, 0, 0, 0, 0, 0, 0, 0, 0, 0, 0, 0, 0, 0, 0, 0, 0, 0, 0, 0, 0, 0, 0, 0, 0, 0, 0, 0, 0, 0, 0, 0, 0, 0, 0, 0, 0, 0, 0, 0, 0, 0, 0, 0, 0, 0, 1, 1, 1, 1, 1, 1, 1, 1, 1, 1, 1, 1, 1, 1, 1, 1, 1, 1, 1, 1, 1, 1, 1, 1, 1, 1, 1, 1, 1, 1, 1, 1])
_uv = me_beziercurve.uv_layers.new(name='UVMap')
_uv.uv.foreach_set('vector', [0.0, 0.0, 0.0, 0.0, 0.0, 0.0, 0.0, 0.0, 0.0, 0.0, 0.0, 0.0, 0.0, 0.0, 0.0, 0.0, 0.0, 0.0, 0.0, 0.0, 0.0, 0.0, 0.0, 0.0, 0.0, 0.0, 0.0, 0.0, 0.0, 0.0, 0.0, 0.0, 0.0, 0.0, 0.0, 0.0, 0.0, 0.0, 0.0, 0.0, 0.0, 0.0, 0.0, 0.0, 0.0, 0.0, 0.0, 0.0, 0.0, 0.0, 0.0, 0.0, 0.0, 0.0, 0.0, 0.0, 0.0, 0.0, 0.0, 0.0, 0.0, 0.0, 0.0, 0.0, 0.0, 0.0, 0.0, 0.0, 0.0, 0.0, 0.0, 0.0, 0.0, 0.0, 0.0, 0.0, 0.0, 0.0, 0.0, 0.0, 0.0, 0.0, 0.0, 0.0, 0.0, 0.0, 0.0, 0.0, 0.0, 0.0, 0.0, 0.0, 0.0, 0.0, 0.0, 0.0, 0.0, 0.0, 0.0, 0.0, 0.0, 0.0, 0.0, 0.0, 0.0, 0.0, 0.0, 0.0, 0.0, 0.0, 0.0, 0.0, 0.0, 0.0, 0.0, 0.0, 0.0, 0.0, 0.0, 0.0, 0.0, 0.0, 0.0, 0.0, 0.0, 0.0, 0.0, 0.0, 0.0, 0.0, 0.0, 0.0, 0.0, 0.0, 0.0, 0.0, 0.0, 0.0, 0.0, 0.0, 0.0, 0.0, 0.0, 0.0, 0.0, 0.0, 0.0, 0.0, 0.0, 0.0, 0.0, 0.0, 0.0, 0.0, 0.0, 0.0, 0.0, 0.0, 0.0, 0.0, 0.0, 0.0, 0.0, 0.0, 0.0, 0.0, 0.0, 0.0, 0.0, 0.0, 0.0, 0.0, 0.0, 0.0, 0.0, 0.0, 0.0, 0.0, 0.0, 0.0, 0.0, 0.0, 0.0, 0.0, 0.0, 0.0, 0.0, 0.0, 0.0, 0.0, 0.0, 0.0, 0.0, 0.0, 0.0, 0.0, 0.0, 0.0, 0.0, 0.0, 0.0, 0.0, 0.0, 0.0, 0.0, 0.0, 0.0, 0.0, 0.0, 0.0, 0.0, 0.0, 0.0, 0.0, 0.0, 0.0, 0.0, 0.0, 0.0, 0.0, 0.0, 0.0, 0.0, 0.0, 0.0, 0.0, 0.0, 0.0, 0.0, 0.0, 0.0, 0.0, 0.0, 0.0, 0.0, 0.0, 0.0, 0.0, 0.0, 0.0, 0.0, 0.0, 0.0, 0.0, 0.0, 0.0, 0.0, 0.0, 0.0, 0.0, 0.0, 0.0, 0.0, 0.0, 0.0, 0.0, 0.0, 0.0, 0.0, 0.0, 0.0, 0.0, 0.0, 0.0, 0.0, 0.0, 0.0, 0.0, 0.0, 0.0, 0.0, 0.0, 0.0, 0.0, 0.0, 0.0, 0.0, 0.0, 0.0, 0.0, 0.0, 0.0, 0.0, 0.0, 0.0, 0.0, 0.0, 0.0, 0.0, 0.0, 0.0, 0.0, 0.0, 0.0, 0.0, 0.0, 0.0, 0.0, 0.0, 0.0, 0.0, 0.0, 0.0, 0.0, 0.0, 0.0, 0.0, 0.0, 0.0, 0.0, 0.0, 0.0, 0.0, 0.0, 0.0, 0.0, 0.0, 0.0, 0.0, 0.0, 0.0, 0.0, 0.0, 0.0, 0.0, 0.0, 0.0, 0.0, 0.0, 0.0, 0.0, 0.0, 0.0, 0.0, 0.0, 0.0, 0.0, 0.0, 0.0, 0.0, 0.0, 0.0, 0.0, 0.0, 0.0, 0.0, 0.0, 0.0, 0.0, 0.0, 0.0, 0.0, 0.0, 0.0, 0.0, 0.0, 0.0, 0.0, 0.0, 0.0, 0.0, 0.0, 0.0, 0.0, 0.0, 0.0, 0.0, 0.0, 0.0, 0.0, 0.0, 0.0, 0.0, 0.0, 0.0, 0.0, 0.0, 0.0, 0.0, 0.0, 0.0, 0.0, 0.0, 0.0, 0.0, 0.0, 0.0, 0.0, 0.0, 0.0, 0.0, 0.0, 0.0, 0.0, 0.0, 0.0, 0.0, 0.0, 0.0, 0.0, 0.0, 0.0, 0.0, 0.0, 0.0, 0.0, 0.0, 0.0, 0.0, 0.0, 0.0, 0.0, 0.0, 0.0, 0.0, 0.0, 0.0, 0.0, 0.0, 0.0, 0.0, 0.0, 0.0, 0.0, 0.0, 0.0, 0.0, 0.0, 0.0, 0.0, 0.0, 0.0, 0.0, 0.0, 0.0, 0.0, 0.0, 0.0, 0.0, 0.0, 0.0, 0.0, 0.0, 0.0, 0.0, 0.0, 0.0, 0.0, 0.0, 0.0, 0.0, 0.0, 0.0, 0.0, 0.0, 0.0, 0.0, 0.0, 0.0, 0.0, 0.0, 0.0, 0.0, 0.0, 0.0, 0.0, 0.0, 0.0, 0.0, 0.0, 0.0, 0.0, 0.0, 0.0, 0.0, 0.0, 0.0, 0.0, 0.0, 0.0, 0.0, 0.0, 0.0, 0.0, 0.0, 0.0, 0.0, 0.0, 0.0, 0.0, 0.0, 0.0, 0.0, 0.0, 0.0, 0.0, 0.0, 0.0, 0.0, 0.0, 0.0, 0.0, 0.0, 0.0, 0.0, 0.0, 0.0, 0.0, 0.0, 0.0, 0.0, 0.0, 0.0, 0.0, 0.0, 0.0, 0.0, 0.0, 0.0, 0.0, 0.0, 0.0, 0.0, 0.0, 0.0, 0.0, 0.0, 0.0, 0.0, 0.0, 0.0, 0.0, 0.0, 0.0, 0.0, 0.0, 0.0, 0.0, 0.0, 0.0, 0.0, 0.0, 0.0, 0.0, 0.0, 0.0, 0.0, 0.0, 0.0, 0.0, 0.0, 0.0, 0.0, 0.0, 0.0, 0.0, 0.0, 0.0, 0.0, 0.0, 0.0, 0.0, 0.0, 0.0, 0.0, 0.0, 0.0, 0.0, 0.0, 0.0, 0.0, 0.0, 0.0, 0.0, 0.0, 0.0, 0.0, 0.0, 0.0, 0.0, 0.0, 0.0, 0.0, 0.0, 0.0, 0.0, 0.0, 0.0, 0.0, 0.0, 0.0, 0.0, 0.0, 0.0, 0.0, 0.0, 0.0, 0.0, 0.0, 0.0, 0.0, 0.0, 0.0, 0.0, 0.0, 0.0, 0.0, 0.0, 0.0, 0.0, 0.0, 0.0, 0.0, 0.0, 0.0, 0.0, 0.0, 0.0, 0.0, 0.0, 0.0, 0.0, 0.0, 0.0, 0.0, 0.0, 0.0, 0.0, 0.0, 0.0, 0.0, 0.0, 0.0, 0.0, 0.0, 0.0, 0.0, 0.0, 0.0, 0.0, 0.0, 0.0, 0.0, 0.0, 0.0, 0.0, 0.0, 0.0, 0.0, 0.0, 0.0, 0.0, 0.0, 0.0, 0.0, 0.0, 0.0, 0.0, 0.0, 0.0, 0.0, 0.0, 0.0, 0.0, 0.0, 0.0, 0.0, 0.0, 0.0, 0.0, 0.0, 0.0, 0.0, 0.0, 0.0, 0.0, 0.0, 0.0, 0.0, 0.0, 0.0, 0.0, 0.0, 0.0, 0.0, 0.0, 0.0, 0.0, 0.0, 0.0, 0.0, 0.0, 0.0, 0.0, 0.0, 0.0, 0.0, 0.0, 0.0, 0.0, 0.0, 0.0, 0.0, 0.0, 0.0, 0.0, 0.0, 0.0, 0.0, 0.0, 0.0, 0.0, 0.0, 0.0, 0.0, 0.0, 0.0, 0.0, 0.0, 0.0, 0.0, 0.0, 0.0, 0.0, 0.0, 0.0, 0.0, 0.0, 0.0, 0.0, 0.0, 0.0, 0.0, 0.0, 0.0, 0.0, 0.0, 0.0, 0.0, 0.0, 0.0, 0.0, 0.0, 0.0, 0.0, 0.0, 0.0, 0.0, 0.0, 0.0, 0.0, 0.0, 0.0, 0.0, 0.0, 0.0, 0.0, 0.0, 0.0, 0.0, 0.0, 0.0, 0.0, 0.0, 0.0, 0.0, 0.0, 0.0, 0.0, 0.0, 0.0, 0.0, 0.0, 0.0, 0.0, 0.0, 0.0, 0.0, 0.0, 0.0, 0.0, 0.0, 0.0, 0.0, 0.0, 0.0, 0.0, 0.0, 0.0, 0.0, 0.0, 0.0, 0.0, 0.0, 0.0, 0.0, 0.0, 0.0, 0.0, 0.0, 0.0, 0.0, 0.0, 0.0, 0.0, 0.0, 0.0, 0.0, 0.0, 0.0, 0.0, 0.0, 0.0, 0.0, 0.0, 0.0, 0.0, 0.0, 0.0, 0.0, 0.0, 0.0, 0.0, 0.0, 0.0, 0.0, 0.0, 0.0, 0.0, 0.0, 0.0, 0.0, 0.0, 0.0, 0.0, 0.0, 0.0, 0.0, 0.0, 0.0, 0.0, 0.0, 0.0, 0.0, 0.0, 0.0, 0.0, 0.0, 0.0, 0.0, 0.0, 0.0, 0.0, 0.0, 0.0, 0.0, 0.0, 0.0, 0.0, 0.0, 0.0, 0.0, 0.0, 0.0, 0.0, 0.0, 0.0, 0.0, 0.0, 0.0, 0.0, 0.0, 0.0, 0.0, 0.0, 0.0, 0.0, 0.0, 0.0, 0.0, 0.0, 0.0, 0.0, 0.0, 0.0, 0.0, 0.0, 0.0, 0.0, 0.0, 0.0, 0.0, 0.0, 0.0, 0.0, 0.0, 0.0, 0.0, 0.0, 0.0, 0.0, 0.0, 0.0, 0.0, 0.0, 0.0, 0.0, 0.0, 0.0, 0.0, 0.0, 0.0, 0.0, 0.0, 0.0, 0.0, 0.0, 0.0, 0.0, 0.0, 0.0, 0.0, 0.0, 0.0, 0.0, 0.0, 0.0, 0.0, 0.0, 0.0, 0.0, 0.0, 0.0, 0.0, 0.0, 0.0, 0.0, 0.0, 0.0, 0.0, 0.0, 0.0, 0.0, 0.0, 0.0, 0.0, 0.0, 0.0, 0.0, 0.0, 0.0, 0.0, 0.0, 0.0, 0.0, 0.0, 0.0, 0.0, 0.0, 0.0, 0.0, 0.0, 0.0, 0.0, 0.0, 0.0, 0.0, 0.0, 0.0, 0.0, 0.0, 0.0, 0.0, 0.0, 0.0, 0.0, 0.0, 0.0, 0.0, 0.0, 0.0, 0.0, 0.0, 0.0, 0.0, 0.0, 0.0, 0.0, 0.0, 0.0, 0.0, 0.0, 0.0, 0.0, 0.0, 0.0, 0.0, 0.0, 0.0, 0.0, 0.0, 0.0, 0.0, 0.0, 0.0, 0.0, 0.0, 0.0, 0.0, 0.0, 0.0, 0.0, 0.0, 0.0, 0.0, 0.0, 0.0, 0.0, 0.0, 0.0, 0.0, 0.0, 0.0, 0.0, 0.0, 0.0, 0.0, 0.0, 0.0, 0.0, 0.0, 0.0, 0.0, 0.0, 0.0, 0.0, 0.0, 0.0, 0.0, 0.0, 0.0, 0.0, 0.0, 0.0, 0.0, 0.0, 0.0, 0.0, 0.0, 0.0, 0.0, 0.0, 0.0, 0.0, 0.0, 0.0, 0.0, 0.0, 0.0, 0.0, 0.0, 0.0, 0.0, 0.0, 0.0, 0.0, 0.0, 0.0, 0.0, 0.0, 0.0, 0.0, 0.0, 0.0, 0.0, 0.0, 0.0, 0.0, 0.0, 0.0, 0.0, 0.0, 0.0, 0.0, 0.0, 0.0, 0.0, 0.0, 0.0, 0.0, 0.0, 0.0, 0.0, 0.0, 0.0, 0.0, 0.0, 0.0, 0.0, 0.0, 0.0, 0.0, 0.0, 0.0, 0.0, 0.0, 0.0, 0.0, 0.0, 0.0, 0.0, 0.0, 0.0, 0.0, 0.0, 0.0, 0.0, 0.0, 0.0, 0.0, 0.0, 0.0, 0.0, 0.0, 0.0, 0.0, 0.0, 0.0, 0.0, 0.0, 0.0, 0.0, 0.0, 0.0, 0.0, 0.0, 0.0, 0.0, 0.0, 0.0, 0.0, 0.0, 0.0, 0.0, 0.0, 0.0, 0.0, 0.0, 0.0, 0.0, 0.0, 0.0, 0.0, 0.0, 0.0, 0.0, 0.0, 0.0, 0.0, 0.0, 0.0, 0.0, 0.0, 0.0, 0.0, 0.0, 0.0, 0.0, 0.0, 0.0, 0.0, 0.0, 0.0, 0.0, 0.0, 0.0, 0.0, 0.0, 0.0, 0.0, 0.0, 0.0, 0.0, 0.0, 0.0, 0.0, 0.0, 0.0, 0.0, 0.0, 0.0, 0.0, 0.0, 0.0, 0.0, 0.0, 0.0, 0.0, 0.0, 0.0, 0.0, 0.0, 0.0, 0.0, 0.0, 0.0, 0.0, 0.0, 0.0, 0.0, 0.0, 0.0, 0.0, 0.0, 0.0, 0.0, 0.0, 0.0, 0.0, 0.0, 0.0, 0.0, 0.0, 0.0, 0.0, 0.0, 0.0, 0.0, 0.0, 0.0, 0.0, 0.0, 0.0, 0.0, 0.0, 0.0, 0.0, 0.0, 0.0, 0.0, 0.0, 0.0, 0.0, 0.0, 0.0, 0.0, 0.0, 0.0, 0.0, 0.0, 0.0, 0.0, 0.0, 0.0, 0.0, 0.0, 0.0, 0.0, 0.0, 0.0, 0.0, 0.0, 0.0, 0.0, 0.0, 0.0, 0.0, 0.0, 0.0, 0.0, 0.0, 0.0, 0.0, 0.0, 0.0, 0.0, 0.0, 0.0, 0.0, 0.0, 0.0, 0.0, 0.0, 0.0, 0.0, 0.0, 0.0, 0.0, 0.0, 0.0, 0.0, 0.0, 0.0, 0.0, 0.0, 0.0, 0.0, 0.0, 0.0, 0.0, 0.0, 0.0, 0.0, 0.0, 0.0, 0.0, 0.0, 0.0, 0.0, 0.0, 0.0, 0.0, 0.0, 0.0, 0.0, 0.0, 0.0, 0.0, 0.0, 0.0, 0.0, 0.0, 0.0, 0.0, 0.0, 0.0, 0.0, 0.0, 0.0, 0.0, 0.0, 0.0, 0.0, 0.0, 0.0, 0.0, 0.0, 0.0, 0.0, 0.0, 0.0, 0.0, 0.0, 0.0, 0.0, 0.0, 0.0, 0.0, 0.0, 0.0, 0.0, 0.0, 0.0, 0.0, 0.0, 0.0, 0.0, 0.0, 0.0, 0.0, 0.0, 0.0, 0.0, 0.0, 0.0, 0.0, 0.0, 0.0, 0.0, 0.0, 0.0, 0.0, 0.0, 0.0, 0.0, 0.0, 0.0, 0.0, 0.0, 0.0, 0.0, 0.0, 0.0, 0.0, 0.0, 0.0, 0.0, 0.0, 0.0, 0.0, 0.0, 0.0, 0.0, 0.0, 0.0, 0.0, 0.0, 0.0, 0.0, 0.0, 0.0, 0.0, 0.0, 0.0, 0.0, 0.0, 0.0, 0.0, 0.0, 0.0, 0.0, 0.0, 0.0, 0.0, 0.0, 0.0, 0.0, 0.0, 0.0, 0.0, 0.0, 0.0, 0.0, 0.0, 0.0, 0.0, 0.0, 0.0, 0.0, 0.0, 0.0, 0.0, 0.0, 0.0, 0.0, 0.0, 0.0, 0.0, 0.0, 0.0, 0.0, 0.0, 0.0, 0.0, 0.0, 0.0, 0.0, 0.0, 0.0, 0.0, 0.0, 0.0, 0.0, 0.0, 0.0, 0.0, 0.0, 0.0, 0.0, 0.0, 0.0, 0.0, 0.0, 0.0, 0.0, 0.0, 0.0, 0.0, 0.0, 0.0, 0.0, 0.0, 0.0, 0.0, 0.0, 0.0, 0.0, 0.0, 0.0, 0.0, 0.0, 0.0, 0.0, 0.0, 0.0, 0.0, 0.0, 0.0, 0.0, 0.0, 0.0, 0.0, 0.0, 0.0, 0.0, 0.0, 0.0, 0.0, 0.0, 0.0, 0.0, 0.0, 0.0, 0.0, 0.0, 0.0, 0.0, 0.0, 0.0, 0.0, 0.0, 0.0, 0.0, 0.0, 0.0, 0.0, 0.0, 0.0, 0.0, 0.0, 0.0, 0.0, 0.0, 0.0, 0.0, 0.0, 0.0, 0.0, 0.0, 0.0, 0.0, 0.0, 0.0, 0.0, 0.0, 0.0, 0.0, 0.0, 0.0, 0.0, 0.0, 0.0, 0.0, 0.0, 0.0, 0.0, 0.0, 0.0, 0.0, 0.0, 0.0, 0.0, 0.0, 0.0, 0.0, 0.0, 0.0, 0.0, 0.0, 0.0, 0.0, 0.0, 0.0, 0.0, 0.0, 0.0, 0.0, 0.0, 0.0, 0.0, 0.0, 0.0, 0.0, 0.0, 0.0, 0.0, 0.0, 0.0, 0.0, 0.0, 0.0, 0.0, 0.0, 0.0, 0.0, 0.0, 0.0, 0.0, 0.0, 0.0, 0.0, 0.0, 0.0, 0.0, 0.0, 0.0, 0.0, 0.0, 0.0, 0.0, 0.0, 0.0, 0.0, 0.0, 0.0, 0.0, 0.0, 0.0, 0.0, 0.0, 0.0, 0.0, 0.0, 0.0, 0.0, 0.0, 0.0, 0.0, 0.0, 0.0, 0.0, 0.0, 0.0, 0.0, 0.0, 0.0, 0.0, 0.0, 0.0, 0.0, 0.0, 0.0, 0.0, 0.0, 0.0, 0.0, 0.0, 0.0, 0.0, 0.0, 0.0, 0.0, 0.0, 0.0, 0.0, 0.0, 0.0, 0.0, 0.0, 0.0, 0.0, 0.0, 0.0, 0.0, 0.0, 0.0, 0.0, 0.0, 0.0, 0.0, 0.0, 0.0, 0.0, 0.0, 0.0, 0.0, 0.0, 0.0, 0.0, 0.0, 0.0, 0.0, 0.0, 0.0, 0.0, 0.0, 0.0, 0.0, 0.0, 0.0, 0.0, 0.0, 0.0, 0.0, 0.0, 0.0, 0.0, 0.0, 0.0, 0.0, 0.0, 0.0, 0.0, 0.0, 0.0, 0.0, 0.0, 0.0, 0.0, 0.0, 0.0, 0.0, 0.0, 0.0, 0.0, 0.0, 0.0, 0.0, 0.0, 0.0, 0.0, 0.0, 0.0, 0.0, 0.0, 0.0, 0.0, 0.0, 0.0, 0.0, 0.0, 0.0, 0.0, 0.0, 0.0, 0.0, 0.0, 0.0, 0.0, 0.0, 0.0, 0.0, 0.0, 0.0, 0.0, 0.0, 0.0, 0.0, 0.0, 0.0, 0.0, 0.0, 0.0, 0.0, 0.0, 0.0, 0.0, 0.0, 0.0, 0.0, 0.0, 0.0, 0.0, 0.0, 0.0, 0.0, 0.0, 0.0, 0.0, 0.0, 0.0, 0.0, 0.0, 0.0, 0.0, 0.0, 0.0, 0.0, 0.0, 0.0, 0.0, 0.0, 0.0, 0.0, 0.0, 0.0, 0.0, 0.0, 0.0, 0.0, 0.0, 0.0, 0.0, 0.0, 0.0, 0.0, 0.0, 0.0, 0.0, 0.0, 0.0, 0.0, 0.0, 0.0, 0.0, 0.0, 0.0, 0.0, 0.0, 0.0, 0.0, 0.0, 0.0, 0.0, 0.0, 0.0, 0.0, 0.0, 0.0, 0.0, 0.0, 0.0, 0.0, 0.0, 0.0, 0.0, 0.0, 0.0, 0.0, 0.0, 0.0, 0.0, 0.0, 0.0, 0.0, 0.0, 0.0, 0.0, 0.0, 0.0, 0.0, 0.0, 0.0, 0.0, 0.0, 0.0, 0.0, 0.0, 0.0, 0.0, 0.0, 0.0, 0.0, 0.0, 0.0, 0.0, 0.0, 0.0, 0.0, 0.0, 0.0, 0.0, 0.0, 0.0, 0.0, 0.0, 0.0, 0.0, 0.0, 0.0, 0.0, 0.0, 0.0, 0.0, 0.0, 0.0, 0.0, 0.0, 0.0, 0.0, 0.0, 0.0, 0.0, 0.0, 0.0, 0.0, 0.0, 0.0, 0.0, 0.0, 0.0, 0.0, 0.0, 0.0, 0.0, 0.0, 0.0, 0.0, 0.0, 0.0, 0.0, 0.0, 0.0, 0.0, 0.0, 0.0, 0.0, 0.0, 0.0, 0.0, 0.0, 0.0, 0.0, 0.0, 0.0, 0.0, 0.0, 0.0, 0.0, 0.0, 0.0, 0.0, 0.0, 0.0, 0.0, 0.0, 0.0, 0.0, 0.0, 0.0, 0.0, 0.0, 0.0, 0.0, 0.0, 0.0, 0.0, 0.0, 0.0, 0.0, 0.0, 0.0, 0.0, 0.0, 0.0, 0.0, 0.0, 0.0, 0.0, 0.0, 0.0, 0.0, 0.0, 0.0, 0.0, 0.0, 0.0, 0.0, 0.0, 0.0, 0.0, 0.0, 0.0, 0.0, 0.0, 0.0, 0.0, 0.0, 0.0, 0.0, 0.0, 0.0, 0.0, 0.0, 0.0, 0.0, 0.0, 0.0, 0.0, 0.0, 0.0, 0.0, 0.0, 0.0, 0.0, 0.0, 0.0, 0.0, 0.0, 0.0, 0.0, 0.0, 0.0, 0.0, 0.0, 0.0, 0.0, 0.0, 0.0, 0.0, 0.0, 0.0, 0.0, 0.0, 0.0, 0.0, 0.0, 0.0, 0.0, 0.0, 0.0, 0.0, 0.0, 0.0, 0.0, 0.0, 0.0, 0.0, 0.0, 0.0, 0.0, 0.0, 0.0, 0.0, 0.0, 0.0, 0.0, 0.0, 0.0, 0.0, 0.0, 0.0, 0.0, 0.0, 0.0, 0.0, 0.0, 0.0, 0.0, 0.0, 0.0, 0.0, 0.0, 0.0, 0.0, 0.0, 0.0, 0.0, 0.0, 0.0, 0.0, 0.0, 0.0, 0.0, 0.0, 0.0, 0.0, 0.0, 0.0, 0.0, 0.0, 0.0, 0.0, 0.0, 0.0, 0.0, 0.0, 0.0, 0.0, 0.0, 0.0, 0.0, 0.0, 0.0, 0.0, 0.0, 0.0, 0.0, 0.0, 0.0, 0.0, 0.0, 0.0, 0.0, 0.0, 0.0, 0.0, 0.0, 0.0, 0.0, 0.0, 0.0, 0.0, 0.0, 0.0, 0.0, 0.0, 0.0, 0.0, 0.0, 0.0, 0.0, 0.0, 0.0, 0.0, 0.0, 0.0, 0.0, 0.0, 0.0, 0.0, 0.0, 0.0, 0.0, 0.0, 0.0, 0.0, 0.0, 0.0, 0.0, 0.0, 0.0, 0.0, 0.0, 0.0, 0.0, 0.0, 0.0, 0.0, 0.0, 0.0, 0.0, 0.0, 0.0, 0.0, 0.0, 0.0, 0.0, 0.0, 0.0, 0.0, 0.0, 0.0, 0.0, 0.0, 0.0, 0.0, 0.0, 0.0, 0.0, 0.0, 0.0, 0.0, 0.0, 0.0, 0.0, 0.0, 0.0, 0.0, 0.0, 0.0, 0.0, 0.0, 0.0, 0.0, 0.0, 0.0, 0.0, 0.0, 0.0, 0.0, 0.0, 0.0, 0.0, 0.0, 0.0, 0.0, 0.0, 0.0, 0.0, 0.0, 0.0, 0.0, 0.0, 0.0, 0.0, 0.0, 0.0, 0.0, 0.0, 0.0, 0.0, 0.0, 0.0, 0.0, 0.0, 0.0, 0.0, 0.0, 0.0, 0.0, 0.0, 0.0, 0.0, 0.0, 0.0, 0.0, 0.0, 0.0, 0.0, 0.0, 0.0, 0.0, 0.0, 0.0, 0.0, 0.0, 0.0, 0.0, 0.0, 0.0, 0.0, 0.0, 0.0, 0.0, 0.0, 0.0, 0.0, 0.0, 0.0, 0.0, 0.0, 0.0, 0.0, 0.0, 0.0, 0.0, 0.0, 0.0, 0.0, 0.0, 0.0, 0.0, 0.0, 0.0, 0.0, 0.0, 0.0, 0.0, 0.0, 0.0, 0.0, 0.0, 0.0, 0.0, 0.0, 0.0, 0.0, 0.0, 0.0, 0.0, 0.0, 0.0, 0.0, 0.0, 0.0, 0.0, 0.0, 0.0, 0.0, 0.0, 0.0, 0.0, 0.0, 0.0, 0.0, 0.0, 0.0, 0.0, 0.0, 0.0, 0.0, 0.0, 0.0, 0.0, 0.0, 0.0, 0.0, 0.0, 0.0, 0.0, 0.0, 0.0, 0.0, 0.0, 0.0, 0.0, 0.0, 0.0, 0.0, 0.0, 0.0, 0.0, 0.0, 0.0, 0.0, 0.0, 0.0, 0.0, 0.0, 0.0, 0.0, 0.0, 0.0, 1.0, 0.5122, 1.0, 1.0, 0.9688, 1.0, 0.9688, 0.5122, 0.9688, 0.5122, 0.9688, 1.0, 0.9375, 1.0, 0.9375, 0.5122, 0.9375, 0.5122, 0.9375, 1.0, 0.9062, 1.0, 0.9062, 0.5122, 0.9062, 0.5122, 0.9062, 1.0, 0.875, 1.0, 0.875, 0.5122, 0.875, 0.5122, 0.875, 1.0, 0.8438, 1.0, 0.8438, 0.5122, 0.8438, 0.5122, 0.8438, 1.0, 0.8125, 1.0, 0.8125, 0.5122, 0.8125, 0.5122, 0.8125, 1.0, 0.7812, 1.0, 0.7812, 0.5122, 0.7812, 0.5122, 0.7812, 1.0, 0.75, 1.0, 0.75, 0.5122, 0.75, 0.5122, 0.75, 1.0, 0.7188, 1.0, 0.7188, 0.5122, 0.7188, 0.5122, 0.7188, 1.0, 0.6875, 1.0, 0.6875, 0.5122, 0.6875, 0.5122, 0.6875, 1.0, 0.6562, 1.0, 0.6562, 0.5122, 0.6562, 0.5122, 0.6562, 1.0, 0.625, 1.0, 0.625, 0.5122, 0.625, 0.5122, 0.625, 1.0, 0.5938, 1.0, 0.5938, 0.5122, 0.5938, 0.5122, 0.5938, 1.0, 0.5625, 1.0, 0.5625, 0.5122, 0.5625, 0.5122, 0.5625, 1.0, 0.5312, 1.0, 0.5312, 0.5122, 0.5312, 0.5122, 0.5312, 1.0, 0.5, 1.0, 0.5, 0.5122, 0.5, 0.5122, 0.5, 1.0, 0.4688, 1.0, 0.4688, 0.5122, 0.4688, 0.5122, 0.4688, 1.0, 0.4375, 1.0, 0.4375, 0.5122, 0.4375, 0.5122, 0.4375, 1.0, 0.4062, 1.0, 0.4062, 0.5122, 0.4062, 0.5122, 0.4062, 1.0, 0.375, 1.0, 0.375, 0.5122, 0.375, 0.5122, 0.375, 1.0, 0.3438, 1.0, 0.3438, 0.5122, 0.3438, 0.5122, 0.3438, 1.0, 0.3125, 1.0, 0.3125, 0.5122, 0.3125, 0.5122, 0.3125, 1.0, 0.2812, 1.0, 0.2812, 0.5122, 0.2812, 0.5122, 0.2812, 1.0, 0.25, 1.0, 0.25, 0.5122, 0.25, 0.5122, 0.25, 1.0, 0.2188, 1.0, 0.2188, 0.5122, 0.2188, 0.5122, 0.2188, 1.0, 0.1875, 1.0, 0.1875, 0.5122, 0.1875, 0.5122, 0.1875, 1.0, 0.1562, 1.0, 0.1562, 0.5122, 0.1562, 0.5122, 0.1562, 1.0, 0.125, 1.0, 0.125, 0.5122, 0.125, 0.5122, 0.125, 1.0, 0.09375, 1.0, 0.09375, 0.5122, 0.09375, 0.5122, 0.09375, 1.0, 0.0625, 1.0, 0.0625, 0.5122, 0.0625, 0.5122, 0.0625, 1.0, 0.03125, 1.0, 0.03125, 0.5122, 0.03125, 0.5122, 0.03125, 1.0, 0.0, 1.0, 0.0, 0.5122, 0.625, 0.5, 0.5938, 0.5, 0.5938, 0.5, 0.625, 0.5, 0.0625, 1.0, 0.09375, 1.0, 0.09375, 1.0, 0.0625, 1.0, 0.9062, 1.0, 0.9375, 1.0, 0.9375, 1.0, 0.9062, 1.0, 0.5, 1.0, 0.5312, 1.0, 0.5312, 1.0, 0.5, 1.0, 0.09375, 1.0, 0.125, 1.0, 0.125, 1.0, 0.09375, 1.0, 0.9375, 1.0, 0.9688, 1.0, 0.9688, 1.0, 0.9375, 1.0, 0.5312, 1.0, 0.5625, 1.0, 0.5625, 1.0, 0.5312, 1.0, 0.125, 1.0, 0.1562, 1.0, 0.1562, 1.0, 0.125, 1.0, 0.9688, 1.0, 1.0, 1.0, 1.0, 1.0, 0.9688, 1.0, 0.5625, 1.0, 0.5938, 1.0, 0.5938, 1.0, 0.5625, 1.0, 0.1562, 1.0, 0.1875, 1.0, 0.1875, 1.0, 0.1562, 1.0, 0.5938, 1.0, 0.625, 1.0, 0.625, 1.0, 0.5938, 1.0, 0.1875, 1.0, 0.2188, 1.0, 0.2188, 1.0, 0.1875, 1.0, 0.625, 1.0, 0.6562, 1.0, 0.6562, 1.0, 0.625, 1.0, 0.2188, 1.0, 0.25, 1.0, 0.25, 1.0, 0.2188, 1.0, 0.6562, 1.0, 0.6875, 1.0, 0.6875, 1.0, 0.6562, 1.0, 0.25, 1.0, 0.2812, 1.0, 0.2812, 1.0, 0.25, 1.0, 0.6875, 1.0, 0.7188, 1.0, 0.7188, 1.0, 0.6875, 1.0, 0.2812, 1.0, 0.3125, 1.0, 0.3125, 1.0, 0.2812, 1.0, 0.7188, 1.0, 0.75, 1.0, 0.75, 1.0, 0.7188, 1.0, 0.3125, 1.0, 0.3438, 1.0, 0.3438, 1.0, 0.3125, 1.0, 0.75, 1.0, 0.7812, 1.0, 0.7812, 1.0, 0.75, 1.0, 0.3438, 1.0, 0.375, 1.0, 0.375, 1.0, 0.3438, 1.0, 0.7812, 1.0, 0.8125, 1.0, 0.8125, 1.0, 0.7812, 1.0, 0.375, 1.0, 0.4062, 1.0, 0.4062, 1.0, 0.375, 1.0, 0.8125, 1.0, 0.8438, 1.0, 0.8438, 1.0, 0.8125, 1.0, 0.4062, 1.0, 0.4375, 1.0, 0.4375, 1.0, 0.4062, 1.0, 0.0, 1.0, 0.03125, 1.0, 0.03125, 1.0, 0.0, 1.0, 0.8438, 1.0, 0.875, 1.0, 0.875, 1.0, 0.8438, 1.0, 0.4375, 1.0, 0.4688, 1.0, 0.4688, 1.0, 0.4375, 1.0, 0.03125, 1.0, 0.0625, 1.0, 0.0625, 1.0, 0.03125, 1.0, 0.875, 1.0, 0.9062, 1.0, 0.9062, 1.0, 0.875, 1.0, 0.9062, 0.5, 0.875, 0.5, 0.875, 0.5, 0.9062, 0.5, 0.1562, 1.0, 0.1875, 1.0, 0.1875, 1.0, 0.1562, 1.0, 0.5625, 1.0, 0.5938, 1.0, 0.5938, 1.0, 0.5625, 1.0, 0.9688, 1.0, 1.0, 1.0, 1.0, 1.0, 0.9688, 1.0, 0.125, 1.0, 0.1562, 1.0, 0.1562, 1.0, 0.125, 1.0, 0.5312, 1.0, 0.5625, 1.0, 0.5625, 1.0, 0.5312, 1.0, 0.9375, 1.0, 0.9688, 1.0, 0.9688, 1.0, 0.9375, 1.0, 0.09375, 1.0, 0.125, 1.0, 0.125, 1.0, 0.09375, 1.0, 0.5, 1.0, 0.5312, 1.0, 0.5312, 1.0, 0.5, 1.0, 0.9062, 1.0, 0.9375, 1.0, 0.9375, 1.0, 0.9062, 1.0, 0.0625, 1.0, 0.09375, 1.0, 0.09375, 1.0, 0.0625, 1.0, 0.4688, 1.0, 0.5, 1.0, 0.5, 1.0, 0.4688, 1.0, 0.875, 1.0, 0.9062, 1.0, 0.9062, 1.0, 0.875, 1.0, 0.03125, 1.0, 0.0625, 1.0, 0.0625, 1.0, 0.03125, 1.0, 0.4375, 1.0, 0.4688, 1.0, 0.4688, 1.0, 0.4375, 1.0, 0.8438, 1.0, 0.875, 1.0, 0.875, 1.0, 0.8438, 1.0, 0.0, 1.0, 0.03125, 1.0, 0.03125, 1.0, 0.0, 1.0, 0.4062, 1.0, 0.4375, 1.0, 0.4375, 1.0, 0.4062, 1.0, 0.8125, 1.0, 0.8438, 1.0, 0.8438, 1.0, 0.8125, 1.0, 0.375, 1.0, 0.4062, 1.0, 0.4062, 1.0, 0.375, 1.0, 0.7812, 1.0, 0.8125, 1.0, 0.8125, 1.0, 0.7812, 1.0, 0.3438, 1.0, 0.375, 1.0, 0.375, 1.0, 0.3438, 1.0, 0.75, 1.0, 0.7812, 1.0, 0.7812, 1.0, 0.75, 1.0, 0.3125, 1.0, 0.3438, 1.0, 0.3438, 1.0, 0.3125, 1.0, 0.7188, 1.0, 0.75, 1.0, 0.75, 1.0, 0.7188, 1.0, 0.2812, 1.0, 0.3125, 1.0, 0.3125, 1.0, 0.2812, 1.0, 0.6875, 1.0, 0.7188, 1.0, 0.7188, 1.0, 0.6875, 1.0, 0.25, 1.0, 0.2812, 1.0, 0.2812, 1.0, 0.25, 1.0, 0.6562, 1.0, 0.6875, 1.0, 0.6875, 1.0, 0.6562, 1.0, 0.2188, 1.0, 0.25, 1.0, 0.25, 1.0, 0.2188, 1.0, 0.625, 1.0, 0.6562, 1.0, 0.6562, 1.0, 0.625, 1.0, 0.1875, 1.0, 0.2188, 1.0, 0.2188, 1.0, 0.1875, 1.0, 0.4688, 1.0, 0.5, 1.0, 0.5, 1.0, 0.4688, 1.0, 0.125, 1.0, 0.1562, 1.0, 0.1562, 1.0, 0.125, 1.0, 0.5312, 1.0, 0.5625, 1.0, 0.5625, 1.0, 0.5312, 1.0, 0.9375, 1.0, 0.9688, 1.0, 0.9688, 1.0, 0.9375, 1.0, 0.09375, 1.0, 0.125, 1.0, 0.125, 1.0, 0.09375, 1.0, 0.5, 1.0, 0.5312, 1.0, 0.5312, 1.0, 0.5, 1.0, 0.9062, 1.0, 0.9375, 1.0, 0.9375, 1.0, 0.9062, 1.0, 0.0625, 1.0, 0.09375, 1.0, 0.09375, 1.0, 0.0625, 1.0, 0.4688, 1.0, 0.5, 1.0, 0.5, 1.0, 0.4688, 1.0, 0.875, 1.0, 0.9062, 1.0, 0.9062, 1.0, 0.875, 1.0, 0.03125, 1.0, 0.0625, 1.0, 0.0625, 1.0, 0.03125, 1.0, 0.4375, 1.0, 0.4688, 1.0, 0.4688, 1.0, 0.4375, 1.0, 0.8438, 1.0, 0.875, 1.0, 0.875, 1.0, 0.8438, 1.0, 0.0, 1.0, 0.03125, 1.0, 0.03125, 1.0, 0.0, 1.0, 0.4062, 1.0, 0.4375, 1.0, 0.4375, 1.0, 0.4062, 1.0, 0.8125, 1.0, 0.8438, 1.0, 0.8438, 1.0, 0.8125, 1.0, 0.375, 1.0, 0.4062, 1.0, 0.4062, 1.0, 0.375, 1.0, 0.7812, 1.0, 0.8125, 1.0, 0.8125, 1.0, 0.7812, 1.0, 0.3438, 1.0, 0.375, 1.0, 0.375, 1.0, 0.3438, 1.0, 0.75, 1.0, 0.7812, 1.0, 0.7812, 1.0, 0.75, 1.0, 0.3125, 1.0, 0.3438, 1.0, 0.3438, 1.0, 0.3125, 1.0, 0.7188, 1.0, 0.75, 1.0, 0.75, 1.0, 0.7188, 1.0, 0.2812, 1.0, 0.3125, 1.0, 0.3125, 1.0, 0.2812, 1.0, 0.6875, 1.0, 0.7188, 1.0, 0.7188, 1.0, 0.6875, 1.0, 0.25, 1.0, 0.2812, 1.0, 0.2812, 1.0, 0.25, 1.0, 0.6562, 1.0, 0.6875, 1.0, 0.6875, 1.0, 0.6562, 1.0, 0.2188, 1.0, 0.25, 1.0, 0.25, 1.0, 0.2188, 1.0, 0.625, 1.0, 0.6562, 1.0, 0.6562, 1.0, 0.625, 1.0, 0.1875, 1.0, 0.2188, 1.0, 0.2188, 1.0, 0.1875, 1.0, 0.5938, 1.0, 0.625, 1.0, 0.625, 1.0, 0.5938, 1.0, 0.1562, 1.0, 0.1875, 1.0, 0.1875, 1.0, 0.1562, 1.0, 0.5, 1.0, 0.5312, 1.0, 0.5312, 1.0, 0.5, 1.0, 0.125, 1.0, 0.1562, 1.0, 0.1562, 1.0, 0.125, 1.0, 0.6875, 1.0, 0.7188, 1.0, 0.7188, 1.0, 0.6875, 1.0, 0.0, 1.0, 0.03125, 1.0, 0.03125, 1.0, 0.0, 1.0, 0.9688, 1.0, 1.0, 1.0, 1.0, 1.0, 0.9688, 1.0, 0.2812, 1.0, 0.3125, 1.0, 0.3125, 1.0, 0.2812, 1.0, 0.4062, 1.0, 0.4375, 1.0, 0.4375, 1.0, 0.4062, 1.0, 0.5625, 1.0, 0.5938, 1.0, 0.5938, 1.0, 0.5625, 1.0, 0.8438, 1.0, 0.875, 1.0, 0.875, 1.0, 0.8438, 1.0, 0.1562, 1.0, 0.1875, 1.0, 0.1875, 1.0, 0.1562, 1.0, 0.4375, 1.0, 0.4688, 1.0, 0.4688, 1.0, 0.4375, 1.0, 0.7188, 1.0, 0.75, 1.0, 0.75, 1.0, 0.7188, 1.0, 0.03125, 1.0, 0.0625, 1.0, 0.0625, 1.0, 0.03125, 1.0, 0.3125, 1.0, 0.3438, 1.0, 0.3438, 1.0, 0.3125, 1.0, 0.5938, 1.0, 0.625, 1.0, 0.625, 1.0, 0.5938, 1.0, 0.875, 1.0, 0.9062, 1.0, 0.9062, 1.0, 0.875, 1.0, 0.1875, 1.0, 0.2188, 1.0, 0.2188, 1.0, 0.1875, 1.0, 0.4688, 1.0, 0.5, 1.0, 0.5, 1.0, 0.4688, 1.0, 0.75, 1.0, 0.7812, 1.0, 0.7812, 1.0, 0.75, 1.0, 0.0625, 1.0, 0.09375, 1.0, 0.09375, 1.0, 0.0625, 1.0, 0.3438, 1.0, 0.375, 1.0, 0.375, 1.0, 0.3438, 1.0, 0.625, 1.0, 0.6562, 1.0, 0.6562, 1.0, 0.625, 1.0, 0.9062, 1.0, 0.9375, 1.0, 0.9375, 1.0, 0.9062, 1.0, 0.2188, 1.0, 0.25, 1.0, 0.25, 1.0, 0.2188, 1.0, 0.5, 1.0, 0.5312, 1.0, 0.5312, 1.0, 0.5, 1.0, 0.7812, 1.0, 0.8125, 1.0, 0.8125, 1.0, 0.7812, 1.0, 0.09375, 1.0, 0.125, 1.0, 0.125, 1.0, 0.09375, 1.0, 0.375, 1.0, 0.4062, 1.0, 0.4062, 1.0, 0.375, 1.0, 0.6562, 1.0, 0.6875, 1.0, 0.6875, 1.0, 0.6562, 1.0, 0.9375, 1.0, 0.9688, 1.0, 0.9688, 1.0, 0.9375, 1.0, 0.25, 1.0, 0.2812, 1.0, 0.2812, 1.0, 0.25, 1.0, 0.5312, 1.0, 0.5625, 1.0, 0.5625, 1.0, 0.5312, 1.0, 0.5625, 1.0, 0.5938, 1.0, 0.5938, 1.0, 0.5625, 1.0, 0.8125, 1.0, 0.8438, 1.0, 0.8438, 1.0, 0.8125, 1.0, 0.09375, 1.0, 0.125, 1.0, 0.125, 1.0, 0.09375, 1.0, 0.9375, 1.0, 0.9688, 1.0, 0.9688, 1.0, 0.9375, 1.0, 0.5312, 1.0, 0.5625, 1.0, 0.5625, 1.0, 0.5312, 1.0, 0.125, 1.0, 0.1562, 1.0, 0.1562, 1.0, 0.125, 1.0, 0.9688, 1.0, 1.0, 1.0, 1.0, 1.0, 0.9688, 1.0, 0.5625, 1.0, 0.5938, 1.0, 0.5938, 1.0, 0.5625, 1.0, 0.1562, 1.0, 0.1875, 1.0, 0.1875, 1.0, 0.1562, 1.0, 0.5938, 1.0, 0.625, 1.0, 0.625, 1.0, 0.5938, 1.0, 0.1875, 1.0, 0.2188, 1.0, 0.2188, 1.0, 0.1875, 1.0, 0.625, 1.0, 0.6562, 1.0, 0.6562, 1.0, 0.625, 1.0, 0.2188, 1.0, 0.25, 1.0, 0.25, 1.0, 0.2188, 1.0, 0.6562, 1.0, 0.6875, 1.0, 0.6875, 1.0, 0.6562, 1.0, 0.25, 1.0, 0.2812, 1.0, 0.2812, 1.0, 0.25, 1.0, 0.6875, 1.0, 0.7188, 1.0, 0.7188, 1.0, 0.6875, 1.0, 0.2812, 1.0, 0.3125, 1.0, 0.3125, 1.0, 0.2812, 1.0, 0.7188, 1.0, 0.75, 1.0, 0.75, 1.0, 0.7188, 1.0, 0.3125, 1.0, 0.3438, 1.0, 0.3438, 1.0, 0.3125, 1.0, 0.75, 1.0, 0.7812, 1.0, 0.7812, 1.0, 0.75, 1.0, 0.3438, 1.0, 0.375, 1.0, 0.375, 1.0, 0.3438, 1.0, 0.7812, 1.0, 0.8125, 1.0, 0.8125, 1.0, 0.7812, 1.0, 0.375, 1.0, 0.4062, 1.0, 0.4062, 1.0, 0.375, 1.0, 0.8125, 1.0, 0.8438, 1.0, 0.8438, 1.0, 0.8125, 1.0, 0.4062, 1.0, 0.4375, 1.0, 0.4375, 1.0, 0.4062, 1.0, 0.0, 1.0, 0.03125, 1.0, 0.03125, 1.0, 0.0, 1.0, 0.8438, 1.0, 0.875, 1.0, 0.875, 1.0, 0.8438, 1.0, 0.4375, 1.0, 0.4688, 1.0, 0.4688, 1.0, 0.4375, 1.0, 0.03125, 1.0, 0.0625, 1.0, 0.0625, 1.0, 0.03125, 1.0, 0.875, 1.0, 0.9062, 1.0, 0.9062, 1.0, 0.875, 1.0, 0.4688, 1.0, 0.5, 1.0, 0.5, 1.0, 0.4688, 1.0, 0.0625, 1.0, 0.09375, 1.0, 0.09375, 1.0, 0.0625, 1.0, 0.9062, 1.0, 0.9375, 1.0, 0.9375, 1.0, 0.9062, 1.0, 0.5938, 1.0, 0.625, 1.0, 0.625, 1.0, 0.5938, 1.0, 0.9688, 1.0, 1.0, 1.0, 1.0, 1.0, 0.9688, 1.0, 0.9688, 1.0, 0.0, 1.0, 0.4844, 1.0, 0.0, 1.0, 0.03125, 1.0, 0.4844, 1.0, 0.03125, 1.0, 0.0625, 1.0, 0.4844, 1.0, 0.0625, 1.0, 0.09375, 1.0, 0.4844, 1.0, 0.09375, 1.0, 0.125, 1.0, 0.4844, 1.0, 0.125, 1.0, 0.1562, 1.0, 0.4844, 1.0, 0.1562, 1.0, 0.1875, 1.0, 0.4844, 1.0, 0.1875, 1.0, 0.2188, 1.0, 0.4844, 1.0, 0.2188, 1.0, 0.25, 1.0, 0.4844, 1.0, 0.25, 1.0, 0.2812, 1.0, 0.4844, 1.0, 0.2812, 1.0, 0.3125, 1.0, 0.4844, 1.0, 0.3125, 1.0, 0.3438, 1.0, 0.4844, 1.0, 0.3438, 1.0, 0.375, 1.0, 0.4844, 1.0, 0.375, 1.0, 0.4062, 1.0, 0.4844, 1.0, 0.4062, 1.0, 0.4375, 1.0, 0.4844, 1.0, 0.4375, 1.0, 0.4688, 1.0, 0.4844, 1.0, 0.4688, 1.0, 0.5, 1.0, 0.4844, 1.0, 0.5, 1.0, 0.5312, 1.0, 0.4844, 1.0, 0.5312, 1.0, 0.5625, 1.0, 0.4844, 1.0, 0.5625, 1.0, 0.5938, 1.0, 0.4844, 1.0, 0.5938, 1.0, 0.625, 1.0, 0.4844, 1.0, 0.625, 1.0, 0.6562, 1.0, 0.4844, 1.0, 0.6562, 1.0, 0.6875, 1.0, 0.4844, 1.0, 0.6875, 1.0, 0.7188, 1.0, 0.4844, 1.0, 0.7188, 1.0, 0.75, 1.0, 0.4844, 1.0, 0.75, 1.0, 0.7812, 1.0, 0.4844, 1.0, 0.7812, 1.0, 0.8125, 1.0, 0.4844, 1.0, 0.8125, 1.0, 0.8438, 1.0, 0.4844, 1.0, 0.8438, 1.0, 0.875, 1.0, 0.4844, 1.0, 0.875, 1.0, 0.9062, 1.0, 0.4844, 1.0, 0.9062, 1.0, 0.9375, 1.0, 0.4844, 1.0, 0.9375, 1.0, 0.9688, 1.0, 0.4844, 1.0, 0.2188, 0.5, 0.1875, 0.5, 0.1875, 0.5, 0.2188, 0.5, 0.5, 0.5, 0.4688, 0.5, 0.4688, 0.5, 0.5, 0.5, 0.7812, 0.5, 0.75, 0.5, 0.75, 0.5, 0.7812, 0.5, 0.09375, 0.5, 0.0625, 0.5, 0.0625, 0.5, 0.09375, 0.5, 0.375, 0.5, 0.3438, 0.5, 0.3438, 0.5, 0.375, 0.5, 0.6562, 0.5, 0.625, 0.5, 0.625, 0.5, 0.6562, 0.5, 0.9375, 0.5, 0.9062, 0.5, 0.9062, 0.5, 0.9375, 0.5, 0.25, 0.5, 0.2188, 0.5, 0.2188, 0.5, 0.25, 0.5, 0.5312, 0.5, 0.5, 0.5, 0.5, 0.5, 0.5312, 0.5, 0.8125, 0.5, 0.7812, 0.5, 0.7812, 0.5, 0.8125, 0.5, 0.125, 0.5, 0.09375, 0.5, 0.09375, 0.5, 0.125, 0.5, 0.4062, 0.5, 0.375, 0.5, 0.375, 0.5, 0.4062, 0.5, 0.6875, 0.5, 0.6562, 0.5, 0.6562, 0.5, 0.6875, 0.5, 0.9688, 0.5, 0.9375, 0.5, 0.9375, 0.5, 0.9688, 0.5, 0.2812, 0.5, 0.25, 0.5, 0.25, 0.5, 0.2812, 0.5, 0.5625, 0.5, 0.5312, 0.5, 0.5312, 0.5, 0.5625, 0.5, 0.8438, 0.5, 0.8125, 0.5, 0.8125, 0.5, 0.8438, 0.5, 0.1562, 0.5, 0.125, 0.5, 0.125, 0.5, 0.1562, 0.5, 0.4375, 0.5, 0.4062, 0.5, 0.4062, 0.5, 0.4375, 0.5, 0.7188, 0.5, 0.6875, 0.5, 0.6875, 0.5, 0.7188, 0.5, 0.03125, 0.5, 0.0, 0.5, 0.0, 0.5, 0.03125, 0.5, 1.0, 0.5, 0.9688, 0.5, 0.9688, 0.5, 1.0, 0.5, 0.3125, 0.5, 0.2812, 0.5, 0.2812, 0.5, 0.3125, 0.5, 0.5938, 0.5, 0.5625, 0.5, 0.5625, 0.5, 0.5938, 0.5, 0.875, 0.5, 0.8438, 0.5, 0.8438, 0.5, 0.875, 0.5, 0.1875, 0.5, 0.1562, 0.5, 0.1562, 0.5, 0.1875, 0.5, 0.4688, 0.5, 0.4375, 0.5, 0.4375, 0.5, 0.4688, 0.5, 0.75, 0.5, 0.7188, 0.5, 0.7188, 0.5, 0.75, 0.5, 0.0625, 0.5, 0.03125, 0.5, 0.03125, 0.5, 0.0625, 0.5, 0.3438, 0.5, 0.3125, 0.5, 0.3125, 0.5, 0.3438, 0.5, 0.625, 0.5, 0.5938, 0.5, 0.5938, 0.5, 0.625, 0.5, 0.2188, 0.5, 0.1875, 0.5, 0.1875, 0.5, 0.2188, 0.5, 0.6562, 0.5, 0.625, 0.5, 0.625, 0.5, 0.6562, 0.5, 0.25, 0.5, 0.2188, 0.5, 0.2188, 0.5, 0.25, 0.5, 0.6875, 0.5, 0.6562, 0.5, 0.6562, 0.5, 0.6875, 0.5, 0.2812, 0.5, 0.25, 0.5, 0.25, 0.5, 0.2812, 0.5, 0.7188, 0.5, 0.6875, 0.5, 0.6875, 0.5, 0.7188, 0.5, 0.3125, 0.5, 0.2812, 0.5, 0.2812, 0.5, 0.3125, 0.5, 0.75, 0.5, 0.7188, 0.5, 0.7188, 0.5, 0.75, 0.5, 0.3438, 0.5, 0.3125, 0.5, 0.3125, 0.5, 0.3438, 0.5, 0.7812, 0.5, 0.75, 0.5, 0.75, 0.5, 0.7812, 0.5, 0.375, 0.5, 0.3438, 0.5, 0.3438, 0.5, 0.375, 0.5, 0.8125, 0.5, 0.7812, 0.5, 0.7812, 0.5, 0.8125, 0.5, 0.4062, 0.5, 0.375, 0.5, 0.375, 0.5, 0.4062, 0.5, 0.8438, 0.5, 0.8125, 0.5, 0.8125, 0.5, 0.8438, 0.5, 0.4375, 0.5, 0.4062, 0.5, 0.4062, 0.5, 0.4375, 0.5, 0.03125, 0.5, 0.0, 0.5, 0.0, 0.5, 0.03125, 0.5, 0.875, 0.5, 0.8438, 0.5, 0.8438, 0.5, 0.875, 0.5, 0.4688, 0.5, 0.4375, 0.5, 0.4375, 0.5, 0.4688, 0.5, 0.0625, 0.5, 0.03125, 0.5, 0.03125, 0.5, 0.0625, 0.5, 0.9062, 0.5, 0.875, 0.5, 0.875, 0.5, 0.9062, 0.5, 0.5, 0.5, 0.4688, 0.5, 0.4688, 0.5, 0.5, 0.5, 0.09375, 0.5, 0.0625, 0.5, 0.0625, 0.5, 0.09375, 0.5, 0.9375, 0.5, 0.9062, 0.5, 0.9062, 0.5, 0.9375, 0.5, 0.5312, 0.5, 0.5, 0.5, 0.5, 0.5, 0.5312, 0.5, 0.125, 0.5, 0.09375, 0.5, 0.09375, 0.5, 0.125, 0.5, 0.9688, 0.5, 0.9375, 0.5, 0.9375, 0.5, 0.9688, 0.5, 0.5625, 0.5, 0.5312, 0.5, 0.5312, 0.5, 0.5625, 0.5, 0.1562, 0.5, 0.125, 0.5, 0.125, 0.5, 0.1562, 0.5, 1.0, 0.5, 0.9688, 0.5, 0.9688, 0.5, 1.0, 0.5, 0.5938, 0.5, 0.5625, 0.5, 0.5625, 0.5, 0.5938, 0.5, 0.1875, 0.5, 0.1562, 0.5, 0.1562, 0.5, 0.1875, 0.5, 0.75, 0.49, 0.7968, 0.4854, 0.75, 0.25, 0.7968, 0.4854, 0.8418, 0.4717, 0.75, 0.25, 0.8418, 0.4717, 0.8833, 0.4496, 0.75, 0.25, 0.8833, 0.4496, 0.9197, 0.4197, 0.75, 0.25, 0.9197, 0.4197, 0.9496, 0.3833, 0.75, 0.25, 0.9496, 0.3833, 0.9717, 0.3418, 0.75, 0.25, 0.9717, 0.3418, 0.9854, 0.2968, 0.75, 0.25, 0.9854, 0.2968, 0.99, 0.25, 0.75, 0.25, 0.99, 0.25, 0.9854, 0.2032, 0.75, 0.25, 0.9854, 0.2032, 0.9717, 0.1582, 0.75, 0.25, 0.9717, 0.1582, 0.9496, 0.1167, 0.75, 0.25, 0.9496, 0.1167, 0.9197, 0.08029, 0.75, 0.25, 0.9197, 0.08029, 0.8833, 0.05045, 0.75, 0.25, 0.8833, 0.05045, 0.8418, 0.02827, 0.75, 0.25, 0.8418, 0.02827, 0.7968, 0.01461, 0.75, 0.25, 0.7968, 0.01461, 0.75, 0.01, 0.75, 0.25, 0.75, 0.01, 0.7032, 0.01461, 0.75, 0.25, 0.7032, 0.01461, 0.6582, 0.02827, 0.75, 0.25, 0.6582, 0.02827, 0.6167, 0.05045, 0.75, 0.25, 0.6167, 0.05045, 0.5803, 0.08029, 0.75, 0.25, 0.5803, 0.08029, 0.5504, 0.1167, 0.75, 0.25, 0.5504, 0.1167, 0.5283, 0.1582, 0.75, 0.25, 0.5283, 0.1582, 0.5146, 0.2032, 0.75, 0.25, 0.5146, 0.2032, 0.51, 0.25, 0.75, 0.25, 0.51, 0.25, 0.5146, 0.2968, 0.75, 0.25, 0.5146, 0.2968, 0.5283, 0.3418, 0.75, 0.25, 0.5283, 0.3418, 0.5504, 0.3833, 0.75, 0.25, 0.5504, 0.3833, 0.5803, 0.4197, 0.75, 0.25, 0.5803, 0.4197, 0.6167, 0.4496, 0.75, 0.25, 0.6167, 0.4496, 0.6582, 0.4717, 0.75, 0.25, 0.6582, 0.4717, 0.7032, 0.4854, 0.75, 0.25, 0.7032, 0.4854, 0.75, 0.49, 0.75, 0.25, 0.375, 0.0, 0.625, 0.0, 0.625, 0.25, 0.375, 0.25, 0.375, 0.25, 0.625, 0.25, 0.625, 0.5, 0.375, 0.5, 0.375, 0.5, 0.625, 0.5, 0.625, 0.75, 0.375, 0.75, 0.375, 0.75, 0.625, 0.75, 0.625, 1.0, 0.375, 1.0, 0.125, 0.5, 0.375, 0.5, 0.375, 0.75, 0.125, 0.75, 0.625, 0.5, 0.875, 0.5, 0.875, 0.75, 0.625, 0.75, 0.375, 0.0, 0.625, 0.0, 0.625, 0.25, 0.375, 0.25, 0.375, 0.25, 0.625, 0.25, 0.625, 0.5, 0.375, 0.5, 0.625, 0.75, 0.625, 0.75, 0.625, 0.75, 0.625, 0.75, 0.375, 0.75, 0.625, 0.75, 0.625, 1.0, 0.375, 1.0, 0.125, 0.5, 0.375, 0.5, 0.375, 0.75, 0.125, 0.75, 0.625, 0.5, 0.875, 0.5, 0.875, 0.75, 0.625, 0.75, 0.625, 0.5, 0.625, 0.5, 0.625, 0.5, 0.625, 0.5, 0.375, 0.5, 0.625, 0.5, 0.625, 0.5, 0.375, 0.5, 0.625, 0.75, 0.375, 0.75, 0.375, 0.75, 0.625, 0.75, 0.375, 0.75, 0.375, 0.5, 0.375, 0.5, 0.375, 0.75, 0.625, 0.75, 0.375, 0.75, 0.375, 0.75, 0.625, 0.75, 0.375, 0.5, 0.625, 0.5, 0.625, 0.5, 0.375, 0.5, 0.625, 0.75, 0.375, 0.75, 0.375, 0.75, 0.625, 0.75, 0.375, 0.75, 0.375, 0.5, 0.375, 0.5, 0.375, 0.75, 0.625, 0.5, 0.625, 0.5, 0.625, 0.5, 0.625, 0.5, 0.375, 0.75, 0.375, 0.5, 0.375, 0.5, 0.375, 0.75, 0.625, 0.75, 0.625, 0.75, 0.625, 0.75, 0.625, 0.75, 0.375, 0.5, 0.625, 0.5, 0.625, 0.5, 0.375, 0.5, 0.375, 0.5, 0.625, 0.5, 0.625, 0.5, 0.625, 0.5, 0.375, 0.5, 0.625, 0.5, 0.625, 0.5, 0.375, 0.5, 0.625, 0.75, 0.375, 0.75, 0.375, 0.75, 0.625, 0.75, 0.375, 0.75, 0.375, 0.5, 0.375, 0.5, 0.375, 0.75, 0.625, 0.75, 0.625, 0.75, 0.625, 0.75, 0.625, 0.75, 0.625, 0.5, 0.625, 0.75, 0.625, 0.75, 0.625, 0.5, 0.375, 0.75, 0.375, 0.5, 0.625, 0.5, 0.625, 0.75, 0.625, 0.5, 0.625, 0.5, 0.625, 0.5, 0.625, 0.5, 0.625, 0.75, 0.625, 0.75, 0.375, 0.75, 0.625, 0.75, 0.625, 0.5, 0.625, 0.5, 0.625, 0.5, 0.625, 0.5, 0.625, 0.5, 0.625, 0.75, 0.625, 0.75, 0.625, 0.5, 0.625, 0.5, 0.625, 0.5, 0.625, 0.5, 0.625, 0.5, 0.625, 0.75, 0.625, 0.75, 0.625, 0.75, 0.625, 0.75, 0.625, 0.75, 0.625, 0.75, 0.625, 0.75, 0.625, 0.75, 0.625, 0.5, 0.625, 0.75, 0.625, 0.75, 0.625, 0.5, 0.625, 0.5, 0.625, 0.75, 0.625, 0.75, 0.625, 0.5, 0.625, 0.5, 0.625, 0.75, 0.625, 0.75, 0.625, 0.5, 0.625, 0.5, 0.625, 0.75, 0.625, 0.75, 0.625, 0.5, 0.625, 0.75, 0.625, 0.75, 0.625, 0.75, 0.625, 0.75, 0.625, 0.75, 0.625, 0.75, 0.625, 0.75, 0.625, 0.75, 0.625, 0.5, 0.625, 0.5, 0.625, 0.5, 0.625, 0.5, 0.625, 0.75, 0.625, 0.75, 0.625, 0.75, 0.625, 0.75, 0.625, 0.5, 0.625, 0.5, 0.625, 0.5, 0.625, 0.5, 0.625, 0.5, 0.625, 0.5, 0.625, 0.5, 0.625, 0.5, 0.375, 0.0, 0.625, 0.0, 0.625, 0.25, 0.375, 0.25, 0.375, 0.25, 0.625, 0.25, 0.625, 0.5, 0.375, 0.5, 0.625, 0.75, 0.375, 0.75, 0.375, 0.75, 0.625, 0.75, 0.375, 0.75, 0.625, 0.75, 0.625, 1.0, 0.375, 1.0, 0.125, 0.5, 0.375, 0.5, 0.375, 0.75, 0.125, 0.75, 0.625, 0.5, 0.875, 0.5, 0.875, 0.75, 0.625, 0.75, 0.625, 0.75, 0.375, 0.75, 0.375, 0.75, 0.625, 0.75, 0.375, 0.75, 0.375, 0.5, 0.375, 0.5, 0.375, 0.75, 0.625, 0.5, 0.625, 0.75, 0.625, 0.75, 0.625, 0.5, 0.375, 0.5, 0.625, 0.5, 0.625, 0.5, 0.375, 0.5, 0.625, 0.5, 0.625, 0.75, 0.625, 0.75, 0.625, 0.5, 0.375, 0.75, 0.375, 0.5, 0.375, 0.5, 0.375, 0.75, 0.625, 0.5, 0.625, 0.75, 0.625, 0.75, 0.625, 0.5, 0.375, 0.5, 0.625, 0.5, 0.625, 0.5, 0.375, 0.5, 0.375, 0.5, 0.625, 0.5, 0.625, 0.75, 0.375, 0.75, 0.375, 0.5, 0.625, 0.5, 0.625, 0.5, 0.375, 0.5, 0.625, 0.75, 0.375, 0.75, 0.375, 0.75, 0.625, 0.75, 0.375, 0.75, 0.375, 0.5, 0.375, 0.5, 0.375, 0.75, 1.0, 0.5, 1.0, 1.0, 0.9688, 1.0, 0.9688, 0.5, 0.9688, 0.5, 0.9688, 1.0, 0.9375, 1.0, 0.9375, 0.5, 0.9375, 0.5, 0.9375, 1.0, 0.9062, 1.0, 0.9062, 0.5, 0.9062, 0.5, 0.9062, 1.0, 0.875, 1.0, 0.875, 0.5, 0.875, 0.5, 0.875, 1.0, 0.8438, 1.0, 0.8438, 0.5, 0.8438, 0.5, 0.8438, 1.0, 0.8125, 1.0, 0.8125, 0.5, 0.8125, 0.5, 0.8125, 1.0, 0.7812, 1.0, 0.7812, 0.5, 0.7812, 0.5, 0.7812, 1.0, 0.75, 1.0, 0.75, 0.5, 0.75, 0.5, 0.75, 1.0, 0.7188, 1.0, 0.7188, 0.5, 0.7188, 0.5, 0.7188, 1.0, 0.6875, 1.0, 0.6875, 0.5, 0.6875, 0.5, 0.6875, 1.0, 0.6562, 1.0, 0.6562, 0.5, 0.6562, 0.5, 0.6562, 1.0, 0.625, 1.0, 0.625, 0.5, 0.625, 0.5, 0.625, 1.0, 0.5938, 1.0, 0.5938, 0.5, 0.5938, 0.5, 0.5938, 1.0, 0.5625, 1.0, 0.5625, 0.5, 0.5625, 0.5, 0.5625, 1.0, 0.5312, 1.0, 0.5312, 0.5, 0.5312, 0.5, 0.5312, 1.0, 0.5, 1.0, 0.5, 0.5, 0.5, 0.5, 0.5, 1.0, 0.4688, 1.0, 0.4688, 0.5, 0.4688, 0.5, 0.4688, 1.0, 0.4375, 1.0, 0.4375, 0.5, 0.4375, 0.5, 0.4375, 1.0, 0.4062, 1.0, 0.4062, 0.5, 0.4062, 0.5, 0.4062, 1.0, 0.375, 1.0, 0.375, 0.5, 0.375, 0.5, 0.375, 1.0, 0.3438, 1.0, 0.3438, 0.5, 0.3438, 0.5, 0.3438, 1.0, 0.3125, 1.0, 0.3125, 0.5, 0.3125, 0.5, 0.3125, 1.0, 0.2812, 1.0, 0.2812, 0.5, 0.2812, 0.5, 0.2812, 1.0, 0.25, 1.0, 0.25, 0.5, 0.25, 0.5, 0.25, 1.0, 0.2188, 1.0, 0.2188, 0.5, 0.2188, 0.5, 0.2188, 1.0, 0.1875, 1.0, 0.1875, 0.5, 0.1875, 0.5, 0.1875, 1.0, 0.1562, 1.0, 0.1562, 0.5, 0.1562, 0.5, 0.1562, 1.0, 0.125, 1.0, 0.125, 0.5, 0.125, 0.5, 0.125, 1.0, 0.09375, 1.0, 0.09375, 0.5, 0.09375, 0.5, 0.09375, 1.0, 0.0625, 1.0, 0.0625, 0.5, 0.2968, 0.4854, 0.25, 0.49, 0.2032, 0.4854, 0.1582, 0.4717, 0.1167, 0.4496, 0.08029, 0.4197, 0.05045, 0.3833, 0.02827, 0.3418, 0.01461, 0.2968, 0.01, 0.25, 0.01461, 0.2032, 0.02827, 0.1582, 0.05045, 0.1167, 0.08029, 0.08029, 0.1167, 0.05045, 0.1582, 0.02827, 0.2032, 0.01461, 0.25, 0.01, 0.2968, 0.01461, 0.3418, 0.02827, 0.3833, 0.05045, 0.4197, 0.08029, 0.4496, 0.1167, 0.4717, 0.1582, 0.4854, 0.2032, 0.49, 0.25, 0.4854, 0.2968, 0.4717, 0.3418, 0.4496, 0.3833, 0.4197, 0.4197, 0.3833, 0.4496, 0.3418, 0.4717, 0.0625, 0.5, 0.0625, 1.0, 0.03125, 1.0, 0.03125, 0.5, 0.03125, 0.5, 0.03125, 1.0, 0.0, 1.0, 0.0, 0.5, 0.75, 0.49, 0.7968, 0.4854, 0.8418, 0.4717, 0.8833, 0.4496, 0.9197, 0.4197, 0.9496, 0.3833, 0.9717, 0.3418, 0.9854, 0.2968, 0.99, 0.25, 0.9854, 0.2032, 0.9717, 0.1582, 0.9496, 0.1167, 0.9197, 0.08029, 0.8833, 0.05045, 0.8418, 0.02827, 0.7968, 0.01461, 0.75, 0.01, 0.7032, 0.01461, 0.6582, 0.02827, 0.6167, 0.05045, 0.5803, 0.08029, 0.5504, 0.1167, 0.5283, 0.1582, 0.5146, 0.2032, 0.51, 0.25, 0.5146, 0.2968, 0.5283, 0.3418, 0.5504, 0.3833, 0.5803, 0.4197, 0.6167, 0.4496, 0.6582, 0.4717, 0.7032, 0.4854, 0.03125, 0.5, 0.03125, 0.5122, 0.0, 0.5122, 0.0, 0.5, 0.0625, 0.5, 0.0625, 0.5122, 0.03125, 0.5122, 0.03125, 0.5, 0.09375, 0.5, 0.09375, 0.5122, 0.0625, 0.5122, 0.0625, 0.5, 0.125, 0.5, 0.125, 0.5122, 0.09375, 0.5122, 0.09375, 0.5, 0.1562, 0.5, 0.1562, 0.5122, 0.125, 0.5122, 0.125, 0.5, 0.1875, 0.5, 0.1875, 0.5122, 0.1562, 0.5122, 0.1562, 0.5, 0.2188, 0.5, 0.2188, 0.5122, 0.1875, 0.5122, 0.1875, 0.5, 0.25, 0.5, 0.25, 0.5122, 0.2188, 0.5122, 0.2188, 0.5, 0.2812, 0.5, 0.2812, 0.5122, 0.25, 0.5122, 0.25, 0.5, 0.3125, 0.5, 0.3125, 0.5122, 0.2812, 0.5122, 0.2812, 0.5, 0.3438, 0.5, 0.3438, 0.5122, 0.3125, 0.5122, 0.3125, 0.5, 0.375, 0.5, 0.375, 0.5122, 0.3438, 0.5122, 0.3438, 0.5, 0.4062, 0.5, 0.4062, 0.5122, 0.375, 0.5122, 0.375, 0.5, 0.4375, 0.5, 0.4375, 0.5122, 0.4062, 0.5122, 0.4062, 0.5, 0.4688, 0.5, 0.4688, 0.5122, 0.4375, 0.5122, 0.4375, 0.5, 0.5, 0.5, 0.5, 0.5122, 0.4688, 0.5122, 0.4688, 0.5, 0.5312, 0.5, 0.5312, 0.5122, 0.5, 0.5122, 0.5, 0.5, 0.5625, 0.5, 0.5625, 0.5122, 0.5312, 0.5122, 0.5312, 0.5, 0.5938, 0.5, 0.5938, 0.5122, 0.5625, 0.5122, 0.5625, 0.5, 0.625, 0.5, 0.625, 0.5122, 0.5938, 0.5122, 0.5938, 0.5, 0.6562, 0.5, 0.6562, 0.5122, 0.625, 0.5122, 0.625, 0.5, 0.6875, 0.5, 0.6875, 0.5122, 0.6562, 0.5122, 0.6562, 0.5, 0.7188, 0.5, 0.7188, 0.5122, 0.6875, 0.5122, 0.6875, 0.5, 0.75, 0.5, 0.75, 0.5122, 0.7188, 0.5122, 0.7188, 0.5, 0.7812, 0.5, 0.7812, 0.5122, 0.75, 0.5122, 0.75, 0.5, 0.8125, 0.5, 0.8125, 0.5122, 0.7812, 0.5122, 0.7812, 0.5, 0.8438, 0.5, 0.8438, 0.5122, 0.8125, 0.5122, 0.8125, 0.5, 0.875, 0.5, 0.875, 0.5122, 0.8438, 0.5122, 0.8438, 0.5, 0.9062, 0.5, 0.9062, 0.5122, 0.875, 0.5122, 0.875, 0.5, 0.9375, 0.5, 0.9375, 0.5122, 0.9062, 0.5122, 0.9062, 0.5, 0.9688, 0.5, 0.9688, 0.5122, 0.9375, 0.5122, 0.9375, 0.5, 1.0, 0.5, 1.0, 0.5122, 0.9688, 0.5122, 0.9688, 0.5])
me_beziercurve.use_remesh_preserve_volume = False
me_beziercurve.use_remesh_preserve_attributes = False
me_beziercurve.use_mirror_vertex_groups = False
me_beziercurve.update()

# ---- objects
ob_beziercurve = bpy.data.objects.new('BezierCurve', me_beziercurve)

# ---- transforms, parenting, visibility, modifiers, constraints
ob_beziercurve.location = (0.006507, 0.002575, 2.337)
ob_beziercurve.lineart.crease_threshold = 0.0

# ---- collection membership
col_collection.objects.link(ob_beziercurve)

# ---- scene / render settings (as saved in the file)
scene.frame_start = 1; scene.frame_end = 250; scene.frame_set(1)
scene.render.engine = 'BLENDER_EEVEE_NEXT'
scene.cycles.use_denoising = False
scene.cycles.samples = 128
scene.cycles.sampling_pattern = 'TABULATED_SOBOL'
scene.cycles.use_adaptive_sampling = False
scene.cycles.use_light_tree = False
scene.view_settings.view_transform = 'Filmic'
bpy.context.view_layer.update()

# ---- added for rendering (the .blend has no active camera and no usable light): camera, sun
cam_auto = bpy.data.cameras.new('AutoCamera')
cam_auto.lens = 50.0
cam_auto.sensor_width = 36.0
cam_auto.clip_end = 1000.0
ob_auto_camera = bpy.data.objects.new('AutoCamera', cam_auto)
scene.collection.objects.link(ob_auto_camera)
ob_auto_camera.location = (5.451, -6.56582, 7.18516)
ob_auto_camera.rotation_euler = (1.09748, -7.21219e-08, 0.694738)
scene.camera = ob_auto_camera
light_auto_sun = bpy.data.lights.new('AutoSun', 'SUN')
light_auto_sun.energy = 3.0
light_auto_sun.angle = 0.0523599
ob_auto_sun = bpy.data.objects.new('AutoSun', light_auto_sun)
scene.collection.objects.link(ob_auto_sun)
ob_auto_sun.rotation_euler = (0.872665, 0.174533, 0.523599)
bpy.context.view_layer.update()
